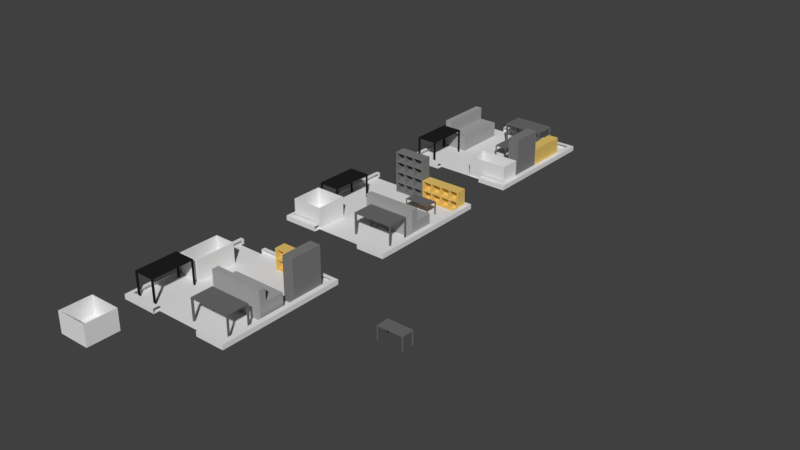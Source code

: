 # Source: APARTMENT.blend  (saved by Blender 2.79.0; exported with 4.5.12 LTS)
import bpy
from mathutils import Matrix  # noqa: F401  (used for matrix-valued properties, if any)

bpy.ops.wm.read_factory_settings(use_empty=True)
scene = bpy.context.scene
scene.name = 'Scene'

# ---- collections
col_collection_1 = bpy.data.collections.new('Collection 1'); scene.collection.children.link(col_collection_1)

# ---- materials (node trees are filled in below, after node groups)
mat_material_001 = bpy.data.materials.new('Material.001')
mat_material_001.alpha_threshold = 0.0
mat_material_001.use_transparent_shadow = False
mat_material_001.diffuse_color = (0.1523, 0.1523, 0.1523, 1.0)
mat_material_001.roughness = 0.5
mat_material_003 = bpy.data.materials.new('Material.003')
mat_material_003.alpha_threshold = 0.0
mat_material_003.use_transparent_shadow = False
mat_material_003.diffuse_color = (0.3844, 0.3844, 0.3844, 1.0)
mat_material_003.roughness = 0.5
mat_material_005 = bpy.data.materials.new('Material.005')
mat_material_005.alpha_threshold = 0.0
mat_material_005.use_transparent_shadow = False
mat_material_005.diffuse_color = (0.2079, 0.2079, 0.2079, 1.0)
mat_material_005.roughness = 0.5
mat_material_004 = bpy.data.materials.new('Material.004')
mat_material_004.alpha_threshold = 0.0
mat_material_004.use_transparent_shadow = False
mat_material_004.diffuse_color = (0.8, 0.5547, 0.153, 1.0)
mat_material_004.roughness = 0.5
mat_material_002 = bpy.data.materials.new('Material.002')
mat_material_002.alpha_threshold = 0.0
mat_material_002.use_transparent_shadow = False
mat_material_002.diffuse_color = (0.01467, 0.01467, 0.01467, 1.0)
mat_material_002.roughness = 0.5
mat_material_006 = bpy.data.materials.new('Material.006')
mat_material_006.alpha_threshold = 0.0
mat_material_006.use_transparent_shadow = False
mat_material_006.diffuse_color = (0.1523, 0.1523, 0.1523, 1.0)
mat_material_006.roughness = 0.5
mat_material_012 = bpy.data.materials.new('Material.012')
mat_material_012.alpha_threshold = 0.0
mat_material_012.use_transparent_shadow = False
mat_material_012.diffuse_color = (0.2079, 0.2079, 0.2079, 1.0)
mat_material_012.roughness = 0.5
mat_material_011 = bpy.data.materials.new('Material.011')
mat_material_011.alpha_threshold = 0.0
mat_material_011.use_transparent_shadow = False
mat_material_011.diffuse_color = (0.3844, 0.3844, 0.3844, 1.0)
mat_material_011.roughness = 0.5
mat_material_010 = bpy.data.materials.new('Material.010')
mat_material_010.alpha_threshold = 0.0
mat_material_010.use_transparent_shadow = False
mat_material_010.diffuse_color = (0.8, 0.5547, 0.153, 1.0)
mat_material_010.roughness = 0.5
mat_material_009 = bpy.data.materials.new('Material.009')
mat_material_009.alpha_threshold = 0.0
mat_material_009.use_transparent_shadow = False
mat_material_009.diffuse_color = (0.1523, 0.1523, 0.1523, 1.0)
mat_material_009.roughness = 0.5
mat_material_008 = bpy.data.materials.new('Material.008')
mat_material_008.alpha_threshold = 0.0
mat_material_008.use_transparent_shadow = False
mat_material_008.diffuse_color = (0.01467, 0.01467, 0.01467, 1.0)
mat_material_008.roughness = 0.5
mat_material_007 = bpy.data.materials.new('Material.007')
mat_material_007.alpha_threshold = 0.0
mat_material_007.use_transparent_shadow = False
mat_material_007.diffuse_color = (0.1523, 0.1523, 0.1523, 1.0)
mat_material_007.roughness = 0.5
mat_material_018 = bpy.data.materials.new('Material.018')
mat_material_018.alpha_threshold = 0.0
mat_material_018.use_transparent_shadow = False
mat_material_018.diffuse_color = (0.1523, 0.1523, 0.1523, 1.0)
mat_material_018.roughness = 0.5
mat_material_017 = bpy.data.materials.new('Material.017')
mat_material_017.alpha_threshold = 0.0
mat_material_017.use_transparent_shadow = False
mat_material_017.diffuse_color = (0.01467, 0.01467, 0.01467, 1.0)
mat_material_017.roughness = 0.5
mat_material_016 = bpy.data.materials.new('Material.016')
mat_material_016.alpha_threshold = 0.0
mat_material_016.use_transparent_shadow = False
mat_material_016.diffuse_color = (0.1523, 0.1523, 0.1523, 1.0)
mat_material_016.roughness = 0.5
mat_material_015 = bpy.data.materials.new('Material.015')
mat_material_015.alpha_threshold = 0.0
mat_material_015.use_transparent_shadow = False
mat_material_015.diffuse_color = (0.8, 0.5547, 0.153, 1.0)
mat_material_015.roughness = 0.5
mat_material_014 = bpy.data.materials.new('Material.014')
mat_material_014.alpha_threshold = 0.0
mat_material_014.use_transparent_shadow = False
mat_material_014.diffuse_color = (0.3844, 0.3844, 0.3844, 1.0)
mat_material_014.roughness = 0.5
mat_material_013 = bpy.data.materials.new('Material.013')
mat_material_013.alpha_threshold = 0.0
mat_material_013.use_transparent_shadow = False
mat_material_013.diffuse_color = (0.2079, 0.2079, 0.2079, 1.0)
mat_material_013.roughness = 0.5

# ---- material node trees

# ---- world
world_world = bpy.data.worlds.new('World'); scene.world = world_world
world_world.color = (0.05088, 0.05088, 0.05088)
world_world.use_sun_shadow = False
world_world.sun_shadow_jitter_overblur = 0.0
world_world.cycles.sampling_method = 'MANUAL'

# ---- meshes
me_cube_008 = bpy.data.meshes.new('Cube.008')
me_cube_008.from_pydata([(-1.0, -1.0, -1.0), (-1.0, -1.0, 0.4529), (-1.0, 1.0, -1.0), (-1.0, 1.0, 0.4529), (1.0, -1.0, -1.0), (1.0, -1.0, 0.4529), (1.0, 1.0, -1.0), (1.0, 1.0, 0.4529), (-0.9629, -0.9629, 0.4529), (-0.9629, 0.9629, 0.4529), (0.9629, 0.9629, 0.4529), (0.9629, -0.9629, 0.4529), (-0.9629, -0.9629, -0.8091), (-0.9629, 0.9629, -0.8091), (0.9629, 0.9629, -0.8091), (0.9629, -0.9629, -0.8091)], [], [(0, 1, 3, 2), (2, 3, 7, 6), (6, 7, 5, 4), (4, 5, 1, 0), (2, 6, 4, 0), (5, 7, 10, 11), (8, 11, 15, 12), (3, 1, 8, 9), (1, 5, 11, 8), (7, 3, 9, 10), (14, 13, 12, 15), (10, 9, 13, 14), (11, 10, 14, 15), (9, 8, 12, 13)])
_uv = me_cube_008.uv_layers.new(name='UVMap')
_uv.uv.foreach_set('vector', [0.5032, 0.9951, 0.2968, 0.9951, 0.2968, 0.6675, 0.5032, 0.6675, 0.5032, 0.6577, 0.2968, 0.6577, 0.2968, 0.3301, 0.5032, 0.3301, 0.718, 0.9951, 0.5117, 0.9951, 0.5117, 0.6675, 0.718, 0.6675, 0.5117, 0.3301, 0.718, 0.3301, 0.718, 0.6577, 0.5117, 0.6577, 0.2883, 0.6699, 0.004261, 0.6699, 0.004261, 0.3423, 0.2883, 0.3423, 0.004261, 0.004913, 0.2883, 0.004913, 0.283, 0.01099, 0.009532, 0.01099, 0.1835, 0.6797, 0.1835, 0.9951, 0.004261, 0.9951, 0.004261, 0.6797, 0.2883, 0.3325, 0.004261, 0.3325, 0.009532, 0.3264, 0.283, 0.3264, 0.004261, 0.3325, 0.004261, 0.004913, 0.009532, 0.01099, 0.009532, 0.3264, 0.2883, 0.004913, 0.2883, 0.3325, 0.283, 0.3264, 0.283, 0.01099, 0.9674, 0.01243, 0.9674, 0.9117, 0.1876, 0.9117, 0.1876, 0.01243, 0.7581, 0.004913, 0.7581, 0.3203, 0.5788, 0.3203, 0.5788, 0.004913, 0.7265, 0.6455, 0.7265, 0.3301, 0.9058, 0.3301, 0.9058, 0.6455, 0.7265, 0.9708, 0.7265, 0.6554, 0.9058, 0.6554, 0.9058, 0.9708])
me_cube_008.use_remesh_preserve_volume = False
me_cube_008.use_remesh_preserve_attributes = False
me_cube_008.use_mirror_vertex_groups = False
me_cube_008.update()
me_cube_006 = bpy.data.meshes.new('Cube.006')
me_cube_006.from_pydata([(-1.007, -1.0, 0.07478), (-1.007, -1.0, 0.142), (-1.007, 1.0, 0.07478), (-1.007, 1.0, 0.142), (0.9931, -1.0, 0.07478), (0.9931, -1.0, 0.142), (0.9931, 1.0, 0.07478), (0.9931, 1.0, 0.142), (0.9213, 1.0, 0.07478), (0.1931, 1.0, 0.07478), (-0.2069, 1.0, 0.07478), (-0.9545, 1.0, 0.07478), (-0.9545, -1.0, 0.07478), (-0.2069, -1.0, 0.07478), (0.1931, -1.0, 0.07478), (0.9213, -1.0, 0.07478), (0.9931, -0.8466, 0.07478), (0.9931, 0.8466, 0.07478), (0.9213, 0.8466, 0.07478), (0.9213, -0.8466, 0.07478), (-1.007, 0.8466, 0.07478), (-1.007, -0.8466, 0.07478), (-0.9545, 0.8466, 0.07478), (-0.9545, -0.8466, 0.07478), (-1.007, -0.8466, -1.605), (-1.007, -1.0, -1.605), (-0.9545, 1.0, -1.605), (-1.007, 1.0, -1.605), (0.9931, 0.8466, -1.605), (0.9931, 1.0, -1.605), (0.9213, -1.0, -1.605), (0.9931, -1.0, -1.605), (0.9213, 1.0, -1.605), (-0.9545, -1.0, -1.605), (-0.9545, -0.8466, -1.605), (0.9213, -0.8466, -1.605), (0.9931, -0.8466, -1.605), (0.9213, 0.8466, -1.605), (-1.007, 0.8466, -1.605), (-0.9545, 0.8466, -1.605)], [], [(0, 1, 3, 2, 20, 21), (2, 3, 7, 6, 8, 9, 10, 11), (6, 7, 5, 4, 16, 17), (4, 5, 1, 0, 12, 13, 14, 15), (20, 2, 27, 38), (7, 3, 1, 5), (0, 21, 24, 25), (11, 10, 13, 12, 23, 22), (10, 9, 14, 13), (9, 8, 18, 19, 15, 14), (6, 17, 28, 29), (18, 17, 16, 19), (19, 16, 36, 35), (20, 22, 23, 21), (35, 36, 31, 30), (24, 34, 33, 25), (32, 29, 28, 37), (27, 26, 39, 38), (15, 19, 35, 30), (12, 0, 25, 33), (16, 4, 31, 36), (11, 22, 39, 26), (4, 15, 30, 31), (18, 8, 32, 37), (2, 11, 26, 27), (22, 20, 38, 39), (8, 6, 29, 32), (23, 12, 33, 34), (21, 23, 34, 24), (17, 18, 37, 28)])
me_cube_006.materials.append(mat_material_001)
me_cube_006.use_remesh_preserve_volume = False
me_cube_006.use_remesh_preserve_attributes = False
me_cube_006.use_mirror_vertex_groups = False
me_cube_006.update()
me_cube_003 = bpy.data.meshes.new('Cube.003')
me_cube_003.from_pydata([(-1.0, -1.0, -1.0), (-1.0, -1.0, 0.5543), (-1.0, 1.0, -1.0), (-1.0, 1.0, 0.5543), (1.0, -1.0, -1.0), (1.0, -1.0, 0.5543), (1.0, 1.0, -1.0), (1.0, 1.0, 0.5543), (-1.0, 0.469, 0.5543), (1.0, 0.469, 0.5543), (-1.0, 0.469, 1.839), (-1.0, 1.0, 1.839), (1.0, 1.0, 1.839), (1.0, 0.469, 1.839)], [], [(0, 1, 8, 3, 2), (2, 3, 7, 6), (6, 7, 9, 5, 4), (4, 5, 1, 0), (2, 6, 4, 0), (9, 8, 1, 5), (3, 8, 10, 11), (12, 11, 10, 13), (9, 7, 12, 13), (7, 3, 11, 12), (8, 9, 13, 10)])
me_cube_003.materials.append(mat_material_003)
me_cube_003.use_remesh_preserve_volume = False
me_cube_003.use_remesh_preserve_attributes = False
me_cube_003.use_mirror_vertex_groups = False
me_cube_003.update()
me_cube_002 = bpy.data.meshes.new('Cube.002')
me_cube_002.from_pydata([(-1.0, -1.0, -1.0), (-1.0, -1.0, 1.0), (-1.0, 1.0, -1.0), (-1.0, 1.0, 1.0), (1.0, -1.0, -1.0), (1.0, -1.0, 1.0), (1.0, 1.0, -1.0), (1.0, 1.0, 1.0), (-1.0, -0.5393, 1.0), (-1.0, -0.04148, 1.0), (-1.0, 0.009748, 1.0), (-1.0, 0.4778, 1.0), (-1.0, 0.5291, 1.0), (-1.0, 0.9488, 1.0), (1.0, 0.9488, 1.0), (1.0, 0.5291, 1.0), (1.0, 0.4778, 1.0), (1.0, 0.009748, 1.0), (1.0, -0.04148, 1.0), (1.0, -0.5393, 1.0), (1.0, -0.9428, 1.0), (-1.0, -0.9428, 1.0), (-1.0, -0.4951, 1.0), (1.0, -0.4951, 1.0), (-0.98, 0.9488, 1.0), (-0.9318, 0.9488, 1.0), (-0.3206, 0.9488, 1.0), (-0.2724, 0.9488, 1.0), (0.3287, 0.9488, 1.0), (0.3769, 0.9488, 1.0), (-0.98, 0.5291, 1.0), (-0.9318, 0.5291, 1.0), (-0.3206, 0.5291, 1.0), (-0.2724, 0.5291, 1.0), (0.3287, 0.5291, 1.0), (0.3769, 0.5291, 1.0), (-0.98, 0.4778, 1.0), (-0.9318, 0.4778, 1.0), (-0.3206, 0.4778, 1.0), (-0.2724, 0.4778, 1.0), (0.3287, 0.4778, 1.0), (0.3769, 0.4778, 1.0), (-0.98, 0.009748, 1.0), (-0.9318, 0.009748, 1.0), (-0.3206, 0.009748, 1.0), (-0.2724, 0.009748, 1.0), (0.3287, 0.009748, 1.0), (0.3769, 0.009748, 1.0), (-0.98, -0.04148, 1.0), (-0.9318, -0.04148, 1.0), (-0.3206, -0.04148, 1.0), (-0.2724, -0.04148, 1.0), (0.3287, -0.04148, 1.0), (0.3769, -0.04148, 1.0), (-0.98, -0.5393, 1.0), (-0.9318, -0.5393, 1.0), (-0.3206, -0.5393, 1.0), (-0.2724, -0.5393, 1.0), (0.3287, -0.5393, 1.0), (0.3769, -0.5393, 1.0), (-0.98, -0.9428, 1.0), (-0.9318, -0.9428, 1.0), (-0.3206, -0.9428, 1.0), (-0.2724, -0.9428, 1.0), (0.3287, -0.9428, 1.0), (0.3769, -0.9428, 1.0), (-0.98, -0.4951, 1.0), (-0.9318, -0.4951, 1.0), (-0.3206, -0.4951, 1.0), (-0.2724, -0.4951, 1.0), (0.3287, -0.4951, 1.0), (0.3769, -0.4951, 1.0), (0.9537, 0.9488, 1.0), (0.9537, 0.5291, 1.0), (0.9537, 0.4778, 1.0), (0.9537, 0.009748, 1.0), (0.9537, -0.04148, 1.0), (0.9537, -0.5393, 1.0), (0.9537, -0.9428, 1.0), (0.9537, -0.4951, 1.0), (-0.9318, 0.9488, -0.1759), (-0.3206, 0.9488, -0.1759), (-0.2724, 0.9488, -0.1759), (0.3287, 0.9488, -0.1759), (-0.9318, 0.5291, -0.1759), (-0.3206, 0.5291, -0.1759), (-0.2724, 0.5291, -0.1759), (0.3287, 0.5291, -0.1759), (-0.9318, 0.4778, -0.1759), (-0.3206, 0.4778, -0.1759), (-0.2724, 0.4778, -0.1759), (0.3287, 0.4778, -0.1759), (-0.9318, 0.009747, -0.1759), (-0.3206, 0.009747, -0.1759), (-0.2724, 0.009747, -0.1759), (0.3287, 0.009747, -0.1759), (-0.9318, -0.04148, -0.1759), (-0.3206, -0.04148, -0.1759), (-0.2724, -0.04148, -0.1759), (0.3287, -0.04148, -0.1759), (-0.9318, -0.5393, -0.1759), (-0.3206, -0.5393, -0.1759), (-0.2724, -0.5393, -0.1759), (0.3287, -0.5393, -0.1759), (-0.9318, -0.9428, -0.1759), (-0.3206, -0.9428, -0.1759), (-0.2724, -0.9428, -0.1759), (0.3287, -0.9428, -0.1759), (-0.9318, -0.4951, -0.1759), (-0.3206, -0.4951, -0.1759), (-0.2724, -0.4951, -0.1759), (0.3287, -0.4951, -0.1759), (0.3769, -0.04148, -0.1759), (0.3769, -0.4951, -0.1759), (0.3769, -0.5393, -0.1759), (0.3769, -0.9428, -0.1759), (0.3769, 0.4778, -0.1759), (0.3769, 0.009747, -0.1759), (0.3769, 0.9488, -0.1759), (0.3769, 0.5291, -0.1759), (0.9537, 0.9488, -0.1759), (0.9537, 0.5291, -0.1759), (0.9537, 0.4778, -0.1759), (0.9537, 0.009747, -0.1759), (0.9537, -0.04148, -0.1759), (0.9537, -0.5393, -0.1759), (0.9537, -0.9428, -0.1759), (0.9537, -0.4951, -0.1759)], [], [(0, 1, 21, 8, 22, 9, 10, 11, 12, 13, 3, 2), (2, 3, 7, 6), (6, 7, 14, 15, 16, 17, 18, 23, 19, 20, 5, 4), (4, 5, 1, 0), (2, 6, 4, 0), (20, 78, 65, 64, 63, 62, 61, 60, 21, 1, 5), (7, 3, 13, 24, 25, 26, 27, 28, 29, 72, 14), (24, 13, 12, 30), (30, 12, 11, 36), (36, 11, 10, 42), (42, 10, 9, 48), (66, 22, 8, 54), (54, 8, 21, 60), (48, 9, 22, 66), (27, 33, 86, 82), (53, 52, 70, 71), (56, 55, 100, 101), (51, 50, 68, 69), (41, 47, 117, 116), (49, 48, 66, 67), (34, 28, 83, 87), (59, 58, 64, 65), (55, 61, 104, 100), (57, 56, 62, 63), (73, 72, 120, 121), (55, 54, 60, 61), (79, 71, 59, 77), (71, 70, 58, 59), (70, 69, 57, 58), (69, 68, 56, 57), (68, 67, 55, 56), (67, 66, 54, 55), (75, 47, 53, 76), (47, 46, 52, 53), (46, 45, 51, 52), (45, 44, 50, 51), (44, 43, 49, 50), (43, 42, 48, 49), (28, 27, 82, 83), (41, 40, 46, 47), (67, 68, 109, 108), (39, 38, 44, 45), (29, 35, 119, 118), (37, 36, 42, 43), (73, 35, 41, 74), (35, 34, 40, 41), (34, 33, 39, 40), (33, 32, 38, 39), (32, 31, 37, 38), (31, 30, 36, 37), (62, 56, 101, 105), (29, 28, 34, 35), (71, 79, 127, 113), (27, 26, 32, 33), (40, 39, 90, 91), (25, 24, 30, 31), (14, 72, 73, 15), (15, 73, 74, 16), (16, 74, 75, 17), (17, 75, 76, 18), (23, 79, 77, 19), (19, 77, 78, 20), (18, 76, 79, 23), (124, 112, 113, 127), (99, 98, 110, 111), (97, 96, 108, 109), (125, 114, 115, 126), (103, 102, 106, 107), (101, 100, 104, 105), (122, 116, 117, 123), (91, 90, 94, 95), (89, 88, 92, 93), (120, 118, 119, 121), (83, 82, 86, 87), (81, 80, 84, 85), (69, 70, 111, 110), (46, 40, 91, 95), (75, 74, 122, 123), (32, 26, 81, 85), (43, 44, 93, 92), (39, 45, 94, 90), (58, 57, 102, 103), (25, 31, 84, 80), (53, 71, 113, 112), (44, 38, 89, 93), (31, 32, 85, 84), (45, 46, 95, 94), (70, 52, 99, 111), (37, 43, 92, 88), (78, 77, 125, 126), (72, 29, 118, 120), (51, 69, 110, 98), (33, 34, 87, 86), (79, 76, 124, 127), (35, 73, 121, 119), (68, 50, 97, 109), (61, 62, 105, 104), (74, 41, 116, 122), (49, 67, 108, 96), (47, 75, 123, 117), (50, 49, 96, 97), (63, 64, 107, 106), (76, 53, 112, 124), (59, 65, 115, 114), (38, 37, 88, 89), (77, 59, 114, 125), (52, 51, 98, 99), (64, 58, 103, 107), (26, 25, 80, 81), (65, 78, 126, 115), (57, 63, 106, 102)])
me_cube_002.materials.append(mat_material_005)
me_cube_002.use_remesh_preserve_volume = False
me_cube_002.use_remesh_preserve_attributes = False
me_cube_002.use_mirror_vertex_groups = False
me_cube_002.update()
me_plane = bpy.data.meshes.new('Plane')
me_plane.from_pydata([(-1.031, -0.9492, -0.08606), (0.9693, -0.9492, -0.08606), (-1.031, 1.051, -0.08606), (0.9693, 1.051, -0.08606), (-1.031, 1.051, 0.2522), (-1.031, -0.9492, 0.2522), (0.9693, -0.9492, 0.2522), (0.9693, 1.051, 0.2522), (-0.5474, 1.051, -0.08606), (-0.5474, 1.051, 0.2522), (-1.104, 1.05, -0.08606), (-1.104, -1.052, -0.08606), (1.06, -1.052, -0.08606), (1.06, 1.12, -0.08606), (-1.104, 1.05, 0.2522), (-1.104, -1.052, 0.2522), (1.06, -1.052, 0.2522), (1.06, 1.12, 0.2522), (-0.552, 1.12, -0.08606), (-0.552, 1.12, 0.2522), (-1.031, 1.111, -0.08606), (-1.031, 1.111, 0.2522), (-1.104, 1.11, -0.08606), (-1.104, 1.11, 0.2522), (-0.4406, -0.9488, -0.08606), (-0.4406, -0.9492, -0.08606), (-0.4406, -1.052, 0.2522), (-0.4406, -1.052, -0.08606), (-0.4406, -0.9492, 0.2522), (0.5068, -0.9488, -0.08606), (0.5068, -0.9492, -0.08606), (0.5068, -1.052, 0.2522), (0.5068, -1.052, -0.08606), (0.5068, -0.9492, 0.2522)], [], [(0, 2, 8, 3, 1, 30, 29, 24, 25), (2, 0, 11, 10), (8, 9, 19, 18), (7, 6, 16, 17), (1, 3, 13, 12), (13, 18, 19, 17), (11, 27, 26, 15), (12, 13, 17, 16), (10, 11, 15, 14), (10, 14, 23, 22), (5, 4, 14, 15), (3, 8, 18, 13), (0, 25, 27, 11), (6, 33, 31, 16), (9, 7, 17, 19), (21, 20, 22, 23), (2, 10, 22, 20), (4, 2, 20, 21), (14, 4, 21, 23), (32, 30, 1, 12), (26, 28, 5, 15), (31, 32, 12, 16)])
me_plane.use_remesh_preserve_volume = False
me_plane.use_remesh_preserve_attributes = False
me_plane.use_mirror_vertex_groups = False
me_plane.update()
me_cube_004 = bpy.data.meshes.new('Cube.004')
me_cube_004.from_pydata([(-0.6607, 1.002, 0.8538), (0.6583, 1.002, 0.8538), (0.6583, 1.002, -1.146), (-0.6607, 1.002, -1.146), (-0.6607, 0.9503, 0.8538), (-0.6141, 0.9503, 0.8538), (-0.01303, 0.9503, 0.8538), (0.03517, 0.9503, 0.8538), (0.6119, 0.9503, 0.8538), (0.6583, 0.9503, 0.8538), (0.6583, 0.5306, 0.8538), (0.6583, 0.4793, 0.8538), (0.6583, 0.01125, 0.8538), (0.6583, -0.03997, 0.8538), (0.6583, -0.4936, 0.8538), (0.6583, -0.5378, 0.8538), (0.6583, -0.9412, 0.8538), (0.6583, -0.9985, 0.8538), (0.6583, -0.9985, -1.146), (-0.6607, -0.9985, -1.146), (-0.6607, 0.5306, 0.8538), (-0.6141, 0.5306, 0.8538), (-0.6141, 0.9503, -0.3221), (-0.01303, 0.9503, -0.3221), (-0.01303, 0.5306, 0.8538), (0.03517, 0.5306, 0.8538), (0.03517, 0.9503, -0.3221), (0.6119, 0.9503, -0.3221), (0.6119, 0.5306, 0.8538), (0.6119, 0.4793, 0.8538), (0.6119, 0.01125, 0.8538), (0.6119, -0.03997, 0.8538), (0.6119, -0.4936, 0.8538), (0.6119, -0.5378, 0.8538), (0.6119, -0.9412, 0.8538), (-0.6607, -0.9985, 0.8538), (0.03517, -0.9412, 0.8538), (-0.01303, -0.9412, 0.8538), (-0.6141, -0.9412, 0.8538), (-0.6607, -0.9412, 0.8538), (-0.6607, 0.4793, 0.8538), (-0.6141, 0.4793, 0.8538), (-0.6141, 0.5306, -0.3221), (-0.01303, 0.5306, -0.3221), (0.03517, 0.5306, -0.3221), (-0.01303, 0.4793, 0.8538), (0.03517, 0.4793, 0.8538), (0.6119, 0.5306, -0.3221), (0.6119, 0.4793, -0.3221), (0.6119, 0.01125, -0.3221), (0.03517, 0.01125, 0.8538), (0.03517, -0.03997, 0.8538), (0.6119, -0.03997, -0.3221), (0.6119, -0.4936, -0.3221), (0.03517, -0.4936, 0.8538), (0.03517, -0.5378, 0.8538), (0.6119, -0.5378, -0.3221), (0.6119, -0.9412, -0.3221), (0.03517, -0.9412, -0.3221), (-0.01303, -0.5378, 0.8538), (-0.01303, -0.9412, -0.3221), (-0.6141, -0.9412, -0.3221), (-0.6141, -0.5378, 0.8538), (-0.6607, -0.5378, 0.8538), (-0.6607, 0.01125, 0.8538), (-0.6141, 0.01125, 0.8538), (-0.01303, 0.01125, 0.8538), (0.03517, 0.4793, -0.3221), (0.03517, 0.01125, -0.3221), (-0.01303, -0.03997, 0.8538), (0.03517, -0.03997, -0.3221), (0.03517, -0.4936, -0.3221), (-0.01303, -0.4936, 0.8538), (0.03517, -0.5378, -0.3221), (-0.01303, -0.5378, -0.3221), (-0.6141, -0.5378, -0.3221), (-0.6141, -0.4936, 0.8538), (-0.6607, -0.4936, 0.8538), (-0.6607, -0.03997, 0.8538), (-0.6141, -0.03997, 0.8538), (-0.6141, 0.01125, -0.3221), (-0.6141, 0.4793, -0.3221), (-0.01303, 0.4793, -0.3221), (-0.01303, 0.01125, -0.3221), (-0.6141, -0.03997, -0.3221), (-0.01303, -0.03997, -0.3221), (-0.01303, -0.4936, -0.3221), (-0.6141, -0.4936, -0.3221)], [], [(0, 1, 2, 3), (4, 5, 6, 7, 8, 9, 1, 0), (2, 1, 9, 10, 11, 12, 13, 14, 15, 16, 17, 18), (3, 2, 18, 19), (20, 21, 5, 4), (6, 5, 22, 23), (7, 6, 24, 25), (8, 7, 26, 27), (9, 8, 28, 10), (10, 28, 29, 11), (11, 29, 30, 12), (12, 30, 31, 13), (13, 31, 32, 14), (14, 32, 33, 15), (15, 33, 34, 16), (35, 17, 16, 34, 36, 37, 38, 39), (19, 18, 17, 35), (40, 41, 21, 20), (5, 21, 42, 22), (24, 6, 23, 43), (23, 22, 42, 43), (7, 25, 44, 26), (25, 24, 45, 46), (28, 8, 27, 47), (27, 26, 44, 47), (28, 25, 46, 29), (30, 29, 48, 49), (30, 50, 51, 31), (32, 31, 52, 53), (32, 54, 55, 33), (34, 33, 56, 57), (36, 34, 57, 58), (55, 59, 37, 36), (38, 37, 60, 61), (39, 38, 62, 63), (64, 65, 41, 40), (24, 21, 41, 45), (21, 24, 43, 42), (25, 28, 47, 44), (46, 45, 66, 50), (29, 46, 67, 48), (50, 30, 49, 68), (48, 67, 68, 49), (50, 66, 69, 51), (31, 51, 70, 52), (54, 32, 53, 71), (52, 70, 71, 53), (54, 72, 59, 55), (33, 55, 73, 56), (56, 73, 58, 57), (55, 36, 58, 73), (37, 59, 74, 60), (62, 38, 61, 75), (74, 75, 61, 60), (63, 62, 76, 77), (78, 79, 65, 64), (41, 65, 80, 81), (45, 41, 81, 82), (46, 50, 68, 67), (66, 45, 82, 83), (66, 65, 79, 69), (51, 69, 72, 54), (51, 54, 71, 70), (72, 76, 62, 59), (59, 62, 75, 74), (77, 76, 79, 78), (65, 66, 83, 80), (82, 81, 80, 83), (69, 79, 84, 85), (72, 69, 85, 86), (76, 72, 86, 87), (79, 76, 87, 84), (85, 84, 87, 86), (4, 0, 3, 19, 35, 39, 63, 77, 78, 64, 40, 20)])
me_cube_004.materials.append(mat_material_004)
me_cube_004.use_remesh_preserve_volume = False
me_cube_004.use_remesh_preserve_attributes = False
me_cube_004.use_mirror_vertex_groups = False
me_cube_004.update()
me_cube_007 = bpy.data.meshes.new('Cube.007')
me_cube_007.from_pydata([(-1.007, -1.0, 0.07478), (-1.007, -1.0, 0.142), (-1.007, 1.0, 0.07478), (-1.007, 1.0, 0.142), (0.9931, -1.0, 0.07478), (0.9931, -1.0, 0.142), (0.9931, 1.0, 0.07478), (0.9931, 1.0, 0.142), (0.9213, 1.0, 0.07478), (0.1931, 1.0, 0.07478), (-0.2069, 1.0, 0.07478), (-0.9545, 1.0, 0.07478), (-0.9545, -1.0, 0.07478), (-0.2069, -1.0, 0.07478), (0.1931, -1.0, 0.07478), (0.9213, -1.0, 0.07478), (0.9931, -0.8466, 0.07478), (0.9931, 0.8466, 0.07478), (0.9213, 0.8466, 0.07478), (0.9213, -0.8466, 0.07478), (-1.007, 0.8466, 0.07478), (-1.007, -0.8466, 0.07478), (-0.9545, 0.8466, 0.07478), (-0.9545, -0.8466, 0.07478), (-1.007, -0.8466, -1.605), (-1.007, -1.0, -1.605), (-0.9545, 1.0, -1.605), (-1.007, 1.0, -1.605), (0.9931, 0.8466, -1.605), (0.9931, 1.0, -1.605), (0.9213, -1.0, -1.605), (0.9931, -1.0, -1.605), (0.9213, 1.0, -1.605), (-0.9545, -1.0, -1.605), (-0.9545, -0.8466, -1.605), (0.9213, -0.8466, -1.605), (0.9931, -0.8466, -1.605), (0.9213, 0.8466, -1.605), (-1.007, 0.8466, -1.605), (-0.9545, 0.8466, -1.605)], [], [(0, 1, 3, 2, 20, 21), (2, 3, 7, 6, 8, 9, 10, 11), (6, 7, 5, 4, 16, 17), (4, 5, 1, 0, 12, 13, 14, 15), (20, 2, 27, 38), (7, 3, 1, 5), (0, 21, 24, 25), (11, 10, 13, 12, 23, 22), (10, 9, 14, 13), (9, 8, 18, 19, 15, 14), (6, 17, 28, 29), (18, 17, 16, 19), (19, 16, 36, 35), (20, 22, 23, 21), (35, 36, 31, 30), (24, 34, 33, 25), (32, 29, 28, 37), (27, 26, 39, 38), (15, 19, 35, 30), (12, 0, 25, 33), (16, 4, 31, 36), (11, 22, 39, 26), (4, 15, 30, 31), (18, 8, 32, 37), (2, 11, 26, 27), (22, 20, 38, 39), (8, 6, 29, 32), (23, 12, 33, 34), (21, 23, 34, 24), (17, 18, 37, 28)])
me_cube_007.materials.append(mat_material_002)
me_cube_007.use_remesh_preserve_volume = False
me_cube_007.use_remesh_preserve_attributes = False
me_cube_007.use_mirror_vertex_groups = False
me_cube_007.update()
me_cube_009 = bpy.data.meshes.new('Cube.009')
me_cube_009.from_pydata([(-1.007, -1.0, 0.07478), (-1.007, -1.0, 0.142), (-1.007, 1.0, 0.07478), (-1.007, 1.0, 0.142), (0.9931, -1.0, 0.07478), (0.9931, -1.0, 0.142), (0.9931, 1.0, 0.07478), (0.9931, 1.0, 0.142), (0.9213, 1.0, 0.07478), (0.1931, 1.0, 0.07478), (-0.2069, 1.0, 0.07478), (-0.9545, 1.0, 0.07478), (-0.9545, -1.0, 0.07478), (-0.2069, -1.0, 0.07478), (0.1931, -1.0, 0.07478), (0.9213, -1.0, 0.07478), (0.9931, -0.8466, 0.07478), (0.9931, 0.8466, 0.07478), (0.9213, 0.8466, 0.07478), (0.9213, -0.8466, 0.07478), (-1.007, 0.8466, 0.07478), (-1.007, -0.8466, 0.07478), (-0.9545, 0.8466, 0.07478), (-0.9545, -0.8466, 0.07478), (-1.007, -0.8466, -1.605), (-1.007, -1.0, -1.605), (-0.9545, 1.0, -1.605), (-1.007, 1.0, -1.605), (0.9931, 0.8466, -1.605), (0.9931, 1.0, -1.605), (0.9213, -1.0, -1.605), (0.9931, -1.0, -1.605), (0.9213, 1.0, -1.605), (-0.9545, -1.0, -1.605), (-0.9545, -0.8466, -1.605), (0.9213, -0.8466, -1.605), (0.9931, -0.8466, -1.605), (0.9213, 0.8466, -1.605), (-1.007, 0.8466, -1.605), (-0.9545, 0.8466, -1.605)], [], [(0, 1, 3, 2, 20, 21), (2, 3, 7, 6, 8, 9, 10, 11), (6, 7, 5, 4, 16, 17), (4, 5, 1, 0, 12, 13, 14, 15), (20, 2, 27, 38), (7, 3, 1, 5), (0, 21, 24, 25), (11, 10, 13, 12, 23, 22), (10, 9, 14, 13), (9, 8, 18, 19, 15, 14), (6, 17, 28, 29), (18, 17, 16, 19), (19, 16, 36, 35), (20, 22, 23, 21), (35, 36, 31, 30), (24, 34, 33, 25), (32, 29, 28, 37), (27, 26, 39, 38), (15, 19, 35, 30), (12, 0, 25, 33), (16, 4, 31, 36), (11, 22, 39, 26), (4, 15, 30, 31), (18, 8, 32, 37), (2, 11, 26, 27), (22, 20, 38, 39), (8, 6, 29, 32), (23, 12, 33, 34), (21, 23, 34, 24), (17, 18, 37, 28)])
me_cube_009.materials.append(mat_material_006)
me_cube_009.use_remesh_preserve_volume = False
me_cube_009.use_remesh_preserve_attributes = False
me_cube_009.use_mirror_vertex_groups = False
me_cube_009.update()
me_cube_017 = bpy.data.meshes.new('Cube.017')
me_cube_017.from_pydata([(-1.0, -1.0, -1.0), (-1.0, -1.0, 1.0), (-1.0, 1.0, -1.0), (-1.0, 1.0, 1.0), (1.0, -1.0, -1.0), (1.0, -1.0, 1.0), (1.0, 1.0, -1.0), (1.0, 1.0, 1.0), (-1.0, -0.5393, 1.0), (-1.0, -0.04148, 1.0), (-1.0, 0.009748, 1.0), (-1.0, 0.4778, 1.0), (-1.0, 0.5291, 1.0), (-1.0, 0.9488, 1.0), (1.0, 0.9488, 1.0), (1.0, 0.5291, 1.0), (1.0, 0.4778, 1.0), (1.0, 0.009748, 1.0), (1.0, -0.04148, 1.0), (1.0, -0.5393, 1.0), (1.0, -0.9428, 1.0), (-1.0, -0.9428, 1.0), (-1.0, -0.4951, 1.0), (1.0, -0.4951, 1.0), (-0.98, 0.9488, 1.0), (-0.9318, 0.9488, 1.0), (-0.3206, 0.9488, 1.0), (-0.2724, 0.9488, 1.0), (0.3287, 0.9488, 1.0), (0.3769, 0.9488, 1.0), (-0.98, 0.5291, 1.0), (-0.9318, 0.5291, 1.0), (-0.3206, 0.5291, 1.0), (-0.2724, 0.5291, 1.0), (0.3287, 0.5291, 1.0), (0.3769, 0.5291, 1.0), (-0.98, 0.4778, 1.0), (-0.9318, 0.4778, 1.0), (-0.3206, 0.4778, 1.0), (-0.2724, 0.4778, 1.0), (0.3287, 0.4778, 1.0), (0.3769, 0.4778, 1.0), (-0.98, 0.009748, 1.0), (-0.9318, 0.009748, 1.0), (-0.3206, 0.009748, 1.0), (-0.2724, 0.009748, 1.0), (0.3287, 0.009748, 1.0), (0.3769, 0.009748, 1.0), (-0.98, -0.04148, 1.0), (-0.9318, -0.04148, 1.0), (-0.3206, -0.04148, 1.0), (-0.2724, -0.04148, 1.0), (0.3287, -0.04148, 1.0), (0.3769, -0.04148, 1.0), (-0.98, -0.5393, 1.0), (-0.9318, -0.5393, 1.0), (-0.3206, -0.5393, 1.0), (-0.2724, -0.5393, 1.0), (0.3287, -0.5393, 1.0), (0.3769, -0.5393, 1.0), (-0.98, -0.9428, 1.0), (-0.9318, -0.9428, 1.0), (-0.3206, -0.9428, 1.0), (-0.2724, -0.9428, 1.0), (0.3287, -0.9428, 1.0), (0.3769, -0.9428, 1.0), (-0.98, -0.4951, 1.0), (-0.9318, -0.4951, 1.0), (-0.3206, -0.4951, 1.0), (-0.2724, -0.4951, 1.0), (0.3287, -0.4951, 1.0), (0.3769, -0.4951, 1.0), (0.9537, 0.9488, 1.0), (0.9537, 0.5291, 1.0), (0.9537, 0.4778, 1.0), (0.9537, 0.009748, 1.0), (0.9537, -0.04148, 1.0), (0.9537, -0.5393, 1.0), (0.9537, -0.9428, 1.0), (0.9537, -0.4951, 1.0), (-0.9318, 0.9488, -0.1759), (-0.3206, 0.9488, -0.1759), (-0.2724, 0.9488, -0.1759), (0.3287, 0.9488, -0.1759), (-0.9318, 0.5291, -0.1759), (-0.3206, 0.5291, -0.1759), (-0.2724, 0.5291, -0.1759), (0.3287, 0.5291, -0.1759), (-0.9318, 0.4778, -0.1759), (-0.3206, 0.4778, -0.1759), (-0.2724, 0.4778, -0.1759), (0.3287, 0.4778, -0.1759), (-0.9318, 0.009747, -0.1759), (-0.3206, 0.009747, -0.1759), (-0.2724, 0.009747, -0.1759), (0.3287, 0.009747, -0.1759), (-0.9318, -0.04148, -0.1759), (-0.3206, -0.04148, -0.1759), (-0.2724, -0.04148, -0.1759), (0.3287, -0.04148, -0.1759), (-0.9318, -0.5393, -0.1759), (-0.3206, -0.5393, -0.1759), (-0.2724, -0.5393, -0.1759), (0.3287, -0.5393, -0.1759), (-0.9318, -0.9428, -0.1759), (-0.3206, -0.9428, -0.1759), (-0.2724, -0.9428, -0.1759), (0.3287, -0.9428, -0.1759), (-0.9318, -0.4951, -0.1759), (-0.3206, -0.4951, -0.1759), (-0.2724, -0.4951, -0.1759), (0.3287, -0.4951, -0.1759), (0.3769, -0.04148, -0.1759), (0.3769, -0.4951, -0.1759), (0.3769, -0.5393, -0.1759), (0.3769, -0.9428, -0.1759), (0.3769, 0.4778, -0.1759), (0.3769, 0.009747, -0.1759), (0.3769, 0.9488, -0.1759), (0.3769, 0.5291, -0.1759), (0.9537, 0.9488, -0.1759), (0.9537, 0.5291, -0.1759), (0.9537, 0.4778, -0.1759), (0.9537, 0.009747, -0.1759), (0.9537, -0.04148, -0.1759), (0.9537, -0.5393, -0.1759), (0.9537, -0.9428, -0.1759), (0.9537, -0.4951, -0.1759)], [], [(0, 1, 21, 8, 22, 9, 10, 11, 12, 13, 3, 2), (2, 3, 7, 6), (6, 7, 14, 15, 16, 17, 18, 23, 19, 20, 5, 4), (4, 5, 1, 0), (2, 6, 4, 0), (20, 78, 65, 64, 63, 62, 61, 60, 21, 1, 5), (7, 3, 13, 24, 25, 26, 27, 28, 29, 72, 14), (24, 13, 12, 30), (30, 12, 11, 36), (36, 11, 10, 42), (42, 10, 9, 48), (66, 22, 8, 54), (54, 8, 21, 60), (48, 9, 22, 66), (27, 33, 86, 82), (53, 52, 70, 71), (56, 55, 100, 101), (51, 50, 68, 69), (41, 47, 117, 116), (49, 48, 66, 67), (34, 28, 83, 87), (59, 58, 64, 65), (55, 61, 104, 100), (57, 56, 62, 63), (73, 72, 120, 121), (55, 54, 60, 61), (79, 71, 59, 77), (71, 70, 58, 59), (70, 69, 57, 58), (69, 68, 56, 57), (68, 67, 55, 56), (67, 66, 54, 55), (75, 47, 53, 76), (47, 46, 52, 53), (46, 45, 51, 52), (45, 44, 50, 51), (44, 43, 49, 50), (43, 42, 48, 49), (28, 27, 82, 83), (41, 40, 46, 47), (67, 68, 109, 108), (39, 38, 44, 45), (29, 35, 119, 118), (37, 36, 42, 43), (73, 35, 41, 74), (35, 34, 40, 41), (34, 33, 39, 40), (33, 32, 38, 39), (32, 31, 37, 38), (31, 30, 36, 37), (62, 56, 101, 105), (29, 28, 34, 35), (71, 79, 127, 113), (27, 26, 32, 33), (40, 39, 90, 91), (25, 24, 30, 31), (14, 72, 73, 15), (15, 73, 74, 16), (16, 74, 75, 17), (17, 75, 76, 18), (23, 79, 77, 19), (19, 77, 78, 20), (18, 76, 79, 23), (124, 112, 113, 127), (99, 98, 110, 111), (97, 96, 108, 109), (125, 114, 115, 126), (103, 102, 106, 107), (101, 100, 104, 105), (122, 116, 117, 123), (91, 90, 94, 95), (89, 88, 92, 93), (120, 118, 119, 121), (83, 82, 86, 87), (81, 80, 84, 85), (69, 70, 111, 110), (46, 40, 91, 95), (75, 74, 122, 123), (32, 26, 81, 85), (43, 44, 93, 92), (39, 45, 94, 90), (58, 57, 102, 103), (25, 31, 84, 80), (53, 71, 113, 112), (44, 38, 89, 93), (31, 32, 85, 84), (45, 46, 95, 94), (70, 52, 99, 111), (37, 43, 92, 88), (78, 77, 125, 126), (72, 29, 118, 120), (51, 69, 110, 98), (33, 34, 87, 86), (79, 76, 124, 127), (35, 73, 121, 119), (68, 50, 97, 109), (61, 62, 105, 104), (74, 41, 116, 122), (49, 67, 108, 96), (47, 75, 123, 117), (50, 49, 96, 97), (63, 64, 107, 106), (76, 53, 112, 124), (59, 65, 115, 114), (38, 37, 88, 89), (77, 59, 114, 125), (52, 51, 98, 99), (64, 58, 103, 107), (26, 25, 80, 81), (65, 78, 126, 115), (57, 63, 106, 102)])
me_cube_017.materials.append(mat_material_012)
me_cube_017.use_remesh_preserve_volume = False
me_cube_017.use_remesh_preserve_attributes = False
me_cube_017.use_mirror_vertex_groups = False
me_cube_017.update()
me_cube_016 = bpy.data.meshes.new('Cube.016')
me_cube_016.from_pydata([(-1.0, -1.0, -1.0), (-1.0, -1.0, 0.5543), (-1.0, 1.0, -1.0), (-1.0, 1.0, 0.5543), (1.0, -1.0, -1.0), (1.0, -1.0, 0.5543), (1.0, 1.0, -1.0), (1.0, 1.0, 0.5543), (-1.0, 0.469, 0.5543), (1.0, 0.469, 0.5543), (-1.0, 0.469, 1.839), (-1.0, 1.0, 1.839), (1.0, 1.0, 1.839), (1.0, 0.469, 1.839)], [], [(0, 1, 8, 3, 2), (2, 3, 7, 6), (6, 7, 9, 5, 4), (4, 5, 1, 0), (2, 6, 4, 0), (9, 8, 1, 5), (3, 8, 10, 11), (12, 11, 10, 13), (9, 7, 12, 13), (7, 3, 11, 12), (8, 9, 13, 10)])
me_cube_016.materials.append(mat_material_011)
me_cube_016.use_remesh_preserve_volume = False
me_cube_016.use_remesh_preserve_attributes = False
me_cube_016.use_mirror_vertex_groups = False
me_cube_016.update()
me_cube_015 = bpy.data.meshes.new('Cube.015')
me_cube_015.from_pydata([(-0.6607, 1.002, 0.8538), (0.6583, 1.002, 0.8538), (0.6583, 1.002, -1.146), (-0.6607, 1.002, -1.146), (-0.6607, 0.9503, 0.8538), (-0.6141, 0.9503, 0.8538), (-0.01303, 0.9503, 0.8538), (0.03517, 0.9503, 0.8538), (0.6119, 0.9503, 0.8538), (0.6583, 0.9503, 0.8538), (0.6583, 0.5306, 0.8538), (0.6583, 0.4793, 0.8538), (0.6583, 0.01125, 0.8538), (0.6583, -0.03997, 0.8538), (0.6583, -0.4936, 0.8538), (0.6583, -0.5378, 0.8538), (0.6583, -0.9412, 0.8538), (0.6583, -0.9985, 0.8538), (0.6583, -0.9985, -1.146), (-0.6607, -0.9985, -1.146), (-0.6607, 0.5306, 0.8538), (-0.6141, 0.5306, 0.8538), (-0.6141, 0.9503, -0.3221), (-0.01303, 0.9503, -0.3221), (-0.01303, 0.5306, 0.8538), (0.03517, 0.5306, 0.8538), (0.03517, 0.9503, -0.3221), (0.6119, 0.9503, -0.3221), (0.6119, 0.5306, 0.8538), (0.6119, 0.4793, 0.8538), (0.6119, 0.01125, 0.8538), (0.6119, -0.03997, 0.8538), (0.6119, -0.4936, 0.8538), (0.6119, -0.5378, 0.8538), (0.6119, -0.9412, 0.8538), (-0.6607, -0.9985, 0.8538), (0.03517, -0.9412, 0.8538), (-0.01303, -0.9412, 0.8538), (-0.6141, -0.9412, 0.8538), (-0.6607, -0.9412, 0.8538), (-0.6607, 0.4793, 0.8538), (-0.6141, 0.4793, 0.8538), (-0.6141, 0.5306, -0.3221), (-0.01303, 0.5306, -0.3221), (0.03517, 0.5306, -0.3221), (-0.01303, 0.4793, 0.8538), (0.03517, 0.4793, 0.8538), (0.6119, 0.5306, -0.3221), (0.6119, 0.4793, -0.3221), (0.6119, 0.01125, -0.3221), (0.03517, 0.01125, 0.8538), (0.03517, -0.03997, 0.8538), (0.6119, -0.03997, -0.3221), (0.6119, -0.4936, -0.3221), (0.03517, -0.4936, 0.8538), (0.03517, -0.5378, 0.8538), (0.6119, -0.5378, -0.3221), (0.6119, -0.9412, -0.3221), (0.03517, -0.9412, -0.3221), (-0.01303, -0.5378, 0.8538), (-0.01303, -0.9412, -0.3221), (-0.6141, -0.9412, -0.3221), (-0.6141, -0.5378, 0.8538), (-0.6607, -0.5378, 0.8538), (-0.6607, 0.01125, 0.8538), (-0.6141, 0.01125, 0.8538), (-0.01303, 0.01125, 0.8538), (0.03517, 0.4793, -0.3221), (0.03517, 0.01125, -0.3221), (-0.01303, -0.03997, 0.8538), (0.03517, -0.03997, -0.3221), (0.03517, -0.4936, -0.3221), (-0.01303, -0.4936, 0.8538), (0.03517, -0.5378, -0.3221), (-0.01303, -0.5378, -0.3221), (-0.6141, -0.5378, -0.3221), (-0.6141, -0.4936, 0.8538), (-0.6607, -0.4936, 0.8538), (-0.6607, -0.03997, 0.8538), (-0.6141, -0.03997, 0.8538), (-0.6141, 0.01125, -0.3221), (-0.6141, 0.4793, -0.3221), (-0.01303, 0.4793, -0.3221), (-0.01303, 0.01125, -0.3221), (-0.6141, -0.03997, -0.3221), (-0.01303, -0.03997, -0.3221), (-0.01303, -0.4936, -0.3221), (-0.6141, -0.4936, -0.3221)], [], [(0, 1, 2, 3), (4, 5, 6, 7, 8, 9, 1, 0), (2, 1, 9, 10, 11, 12, 13, 14, 15, 16, 17, 18), (3, 2, 18, 19), (20, 21, 5, 4), (6, 5, 22, 23), (7, 6, 24, 25), (8, 7, 26, 27), (9, 8, 28, 10), (10, 28, 29, 11), (11, 29, 30, 12), (12, 30, 31, 13), (13, 31, 32, 14), (14, 32, 33, 15), (15, 33, 34, 16), (35, 17, 16, 34, 36, 37, 38, 39), (19, 18, 17, 35), (40, 41, 21, 20), (5, 21, 42, 22), (24, 6, 23, 43), (23, 22, 42, 43), (7, 25, 44, 26), (25, 24, 45, 46), (28, 8, 27, 47), (27, 26, 44, 47), (28, 25, 46, 29), (30, 29, 48, 49), (30, 50, 51, 31), (32, 31, 52, 53), (32, 54, 55, 33), (34, 33, 56, 57), (36, 34, 57, 58), (55, 59, 37, 36), (38, 37, 60, 61), (39, 38, 62, 63), (64, 65, 41, 40), (24, 21, 41, 45), (21, 24, 43, 42), (25, 28, 47, 44), (46, 45, 66, 50), (29, 46, 67, 48), (50, 30, 49, 68), (48, 67, 68, 49), (50, 66, 69, 51), (31, 51, 70, 52), (54, 32, 53, 71), (52, 70, 71, 53), (54, 72, 59, 55), (33, 55, 73, 56), (56, 73, 58, 57), (55, 36, 58, 73), (37, 59, 74, 60), (62, 38, 61, 75), (74, 75, 61, 60), (63, 62, 76, 77), (78, 79, 65, 64), (41, 65, 80, 81), (45, 41, 81, 82), (46, 50, 68, 67), (66, 45, 82, 83), (66, 65, 79, 69), (51, 69, 72, 54), (51, 54, 71, 70), (72, 76, 62, 59), (59, 62, 75, 74), (77, 76, 79, 78), (65, 66, 83, 80), (82, 81, 80, 83), (69, 79, 84, 85), (72, 69, 85, 86), (76, 72, 86, 87), (79, 76, 87, 84), (85, 84, 87, 86), (4, 0, 3, 19, 35, 39, 63, 77, 78, 64, 40, 20)])
me_cube_015.materials.append(mat_material_010)
me_cube_015.use_remesh_preserve_volume = False
me_cube_015.use_remesh_preserve_attributes = False
me_cube_015.use_mirror_vertex_groups = False
me_cube_015.update()
me_cube_014 = bpy.data.meshes.new('Cube.014')
me_cube_014.from_pydata([(-1.007, -1.0, 0.07478), (-1.007, -1.0, 0.142), (-1.007, 1.0, 0.07478), (-1.007, 1.0, 0.142), (0.9931, -1.0, 0.07478), (0.9931, -1.0, 0.142), (0.9931, 1.0, 0.07478), (0.9931, 1.0, 0.142), (0.9213, 1.0, 0.07478), (0.1931, 1.0, 0.07478), (-0.2069, 1.0, 0.07478), (-0.9545, 1.0, 0.07478), (-0.9545, -1.0, 0.07478), (-0.2069, -1.0, 0.07478), (0.1931, -1.0, 0.07478), (0.9213, -1.0, 0.07478), (0.9931, -0.8466, 0.07478), (0.9931, 0.8466, 0.07478), (0.9213, 0.8466, 0.07478), (0.9213, -0.8466, 0.07478), (-1.007, 0.8466, 0.07478), (-1.007, -0.8466, 0.07478), (-0.9545, 0.8466, 0.07478), (-0.9545, -0.8466, 0.07478), (-1.007, -0.8466, -1.605), (-1.007, -1.0, -1.605), (-0.9545, 1.0, -1.605), (-1.007, 1.0, -1.605), (0.9931, 0.8466, -1.605), (0.9931, 1.0, -1.605), (0.9213, -1.0, -1.605), (0.9931, -1.0, -1.605), (0.9213, 1.0, -1.605), (-0.9545, -1.0, -1.605), (-0.9545, -0.8466, -1.605), (0.9213, -0.8466, -1.605), (0.9931, -0.8466, -1.605), (0.9213, 0.8466, -1.605), (-1.007, 0.8466, -1.605), (-0.9545, 0.8466, -1.605)], [], [(0, 1, 3, 2, 20, 21), (2, 3, 7, 6, 8, 9, 10, 11), (6, 7, 5, 4, 16, 17), (4, 5, 1, 0, 12, 13, 14, 15), (20, 2, 27, 38), (7, 3, 1, 5), (0, 21, 24, 25), (11, 10, 13, 12, 23, 22), (10, 9, 14, 13), (9, 8, 18, 19, 15, 14), (6, 17, 28, 29), (18, 17, 16, 19), (19, 16, 36, 35), (20, 22, 23, 21), (35, 36, 31, 30), (24, 34, 33, 25), (32, 29, 28, 37), (27, 26, 39, 38), (15, 19, 35, 30), (12, 0, 25, 33), (16, 4, 31, 36), (11, 22, 39, 26), (4, 15, 30, 31), (18, 8, 32, 37), (2, 11, 26, 27), (22, 20, 38, 39), (8, 6, 29, 32), (23, 12, 33, 34), (21, 23, 34, 24), (17, 18, 37, 28)])
me_cube_014.materials.append(mat_material_009)
me_cube_014.use_remesh_preserve_volume = False
me_cube_014.use_remesh_preserve_attributes = False
me_cube_014.use_mirror_vertex_groups = False
me_cube_014.update()
me_cube_013 = bpy.data.meshes.new('Cube.013')
me_cube_013.from_pydata([(-1.007, -1.0, 0.07478), (-1.007, -1.0, 0.142), (-1.007, 1.0, 0.07478), (-1.007, 1.0, 0.142), (0.9931, -1.0, 0.07478), (0.9931, -1.0, 0.142), (0.9931, 1.0, 0.07478), (0.9931, 1.0, 0.142), (0.9213, 1.0, 0.07478), (0.1931, 1.0, 0.07478), (-0.2069, 1.0, 0.07478), (-0.9545, 1.0, 0.07478), (-0.9545, -1.0, 0.07478), (-0.2069, -1.0, 0.07478), (0.1931, -1.0, 0.07478), (0.9213, -1.0, 0.07478), (0.9931, -0.8466, 0.07478), (0.9931, 0.8466, 0.07478), (0.9213, 0.8466, 0.07478), (0.9213, -0.8466, 0.07478), (-1.007, 0.8466, 0.07478), (-1.007, -0.8466, 0.07478), (-0.9545, 0.8466, 0.07478), (-0.9545, -0.8466, 0.07478), (-1.007, -0.8466, -1.605), (-1.007, -1.0, -1.605), (-0.9545, 1.0, -1.605), (-1.007, 1.0, -1.605), (0.9931, 0.8466, -1.605), (0.9931, 1.0, -1.605), (0.9213, -1.0, -1.605), (0.9931, -1.0, -1.605), (0.9213, 1.0, -1.605), (-0.9545, -1.0, -1.605), (-0.9545, -0.8466, -1.605), (0.9213, -0.8466, -1.605), (0.9931, -0.8466, -1.605), (0.9213, 0.8466, -1.605), (-1.007, 0.8466, -1.605), (-0.9545, 0.8466, -1.605)], [], [(0, 1, 3, 2, 20, 21), (2, 3, 7, 6, 8, 9, 10, 11), (6, 7, 5, 4, 16, 17), (4, 5, 1, 0, 12, 13, 14, 15), (20, 2, 27, 38), (7, 3, 1, 5), (0, 21, 24, 25), (11, 10, 13, 12, 23, 22), (10, 9, 14, 13), (9, 8, 18, 19, 15, 14), (6, 17, 28, 29), (18, 17, 16, 19), (19, 16, 36, 35), (20, 22, 23, 21), (35, 36, 31, 30), (24, 34, 33, 25), (32, 29, 28, 37), (27, 26, 39, 38), (15, 19, 35, 30), (12, 0, 25, 33), (16, 4, 31, 36), (11, 22, 39, 26), (4, 15, 30, 31), (18, 8, 32, 37), (2, 11, 26, 27), (22, 20, 38, 39), (8, 6, 29, 32), (23, 12, 33, 34), (21, 23, 34, 24), (17, 18, 37, 28)])
me_cube_013.materials.append(mat_material_008)
me_cube_013.use_remesh_preserve_volume = False
me_cube_013.use_remesh_preserve_attributes = False
me_cube_013.use_mirror_vertex_groups = False
me_cube_013.update()
me_cube_012 = bpy.data.meshes.new('Cube.012')
me_cube_012.from_pydata([(-1.0, -1.0, -1.0), (-1.0, -1.0, 0.4529), (-1.0, 1.0, -1.0), (-1.0, 1.0, 0.4529), (1.0, -1.0, -1.0), (1.0, -1.0, 0.4529), (1.0, 1.0, -1.0), (1.0, 1.0, 0.4529), (-0.9629, -0.9629, 0.4529), (-0.9629, 0.9629, 0.4529), (0.9629, 0.9629, 0.4529), (0.9629, -0.9629, 0.4529), (-0.9629, -0.9629, -0.8091), (-0.9629, 0.9629, -0.8091), (0.9629, 0.9629, -0.8091), (0.9629, -0.9629, -0.8091)], [], [(0, 1, 3, 2), (2, 3, 7, 6), (6, 7, 5, 4), (4, 5, 1, 0), (2, 6, 4, 0), (5, 7, 10, 11), (8, 11, 15, 12), (3, 1, 8, 9), (1, 5, 11, 8), (7, 3, 9, 10), (14, 13, 12, 15), (10, 9, 13, 14), (11, 10, 14, 15), (9, 8, 12, 13)])
_uv = me_cube_012.uv_layers.new(name='UVMap')
_uv.uv.foreach_set('vector', [0.5032, 0.9951, 0.2968, 0.9951, 0.2968, 0.6675, 0.5032, 0.6675, 0.5032, 0.6577, 0.2968, 0.6577, 0.2968, 0.3301, 0.5032, 0.3301, 0.718, 0.9951, 0.5117, 0.9951, 0.5117, 0.6675, 0.718, 0.6675, 0.5117, 0.3301, 0.718, 0.3301, 0.718, 0.6577, 0.5117, 0.6577, 0.2883, 0.6699, 0.004261, 0.6699, 0.004261, 0.3423, 0.2883, 0.3423, 0.004261, 0.004913, 0.2883, 0.004913, 0.283, 0.01099, 0.009532, 0.01099, 0.1835, 0.6797, 0.1835, 0.9951, 0.004261, 0.9951, 0.004261, 0.6797, 0.2883, 0.3325, 0.004261, 0.3325, 0.009532, 0.3264, 0.283, 0.3264, 0.004261, 0.3325, 0.004261, 0.004913, 0.009532, 0.01099, 0.009532, 0.3264, 0.2883, 0.004913, 0.2883, 0.3325, 0.283, 0.3264, 0.283, 0.01099, 0.9674, 0.01243, 0.9674, 0.9117, 0.1876, 0.9117, 0.1876, 0.01243, 0.7581, 0.004913, 0.7581, 0.3203, 0.5788, 0.3203, 0.5788, 0.004913, 0.7265, 0.6455, 0.7265, 0.3301, 0.9058, 0.3301, 0.9058, 0.6455, 0.6625, 0.9821, 0.6625, 0.04167, 0.9207, 0.04167, 0.9207, 0.9821])
me_cube_012.use_remesh_preserve_volume = False
me_cube_012.use_remesh_preserve_attributes = False
me_cube_012.use_mirror_vertex_groups = False
me_cube_012.update()
me_cube_011 = bpy.data.meshes.new('Cube.011')
me_cube_011.from_pydata([(-1.007, -1.0, 0.07478), (-1.007, -1.0, 0.142), (-1.007, 1.0, 0.07478), (-1.007, 1.0, 0.142), (0.9931, -1.0, 0.07478), (0.9931, -1.0, 0.142), (0.9931, 1.0, 0.07478), (0.9931, 1.0, 0.142), (0.9213, 1.0, 0.07478), (0.1931, 1.0, 0.07478), (-0.2069, 1.0, 0.07478), (-0.9545, 1.0, 0.07478), (-0.9545, -1.0, 0.07478), (-0.2069, -1.0, 0.07478), (0.1931, -1.0, 0.07478), (0.9213, -1.0, 0.07478), (0.9931, -0.8466, 0.07478), (0.9931, 0.8466, 0.07478), (0.9213, 0.8466, 0.07478), (0.9213, -0.8466, 0.07478), (-1.007, 0.8466, 0.07478), (-1.007, -0.8466, 0.07478), (-0.9545, 0.8466, 0.07478), (-0.9545, -0.8466, 0.07478), (-1.007, -0.8466, -1.605), (-1.007, -1.0, -1.605), (-0.9545, 1.0, -1.605), (-1.007, 1.0, -1.605), (0.9931, 0.8466, -1.605), (0.9931, 1.0, -1.605), (0.9213, -1.0, -1.605), (0.9931, -1.0, -1.605), (0.9213, 1.0, -1.605), (-0.9545, -1.0, -1.605), (-0.9545, -0.8466, -1.605), (0.9213, -0.8466, -1.605), (0.9931, -0.8466, -1.605), (0.9213, 0.8466, -1.605), (-1.007, 0.8466, -1.605), (-0.9545, 0.8466, -1.605)], [], [(0, 1, 3, 2, 20, 21), (2, 3, 7, 6, 8, 9, 10, 11), (6, 7, 5, 4, 16, 17), (4, 5, 1, 0, 12, 13, 14, 15), (20, 2, 27, 38), (7, 3, 1, 5), (0, 21, 24, 25), (11, 10, 13, 12, 23, 22), (10, 9, 14, 13), (9, 8, 18, 19, 15, 14), (6, 17, 28, 29), (18, 17, 16, 19), (19, 16, 36, 35), (20, 22, 23, 21), (35, 36, 31, 30), (24, 34, 33, 25), (32, 29, 28, 37), (27, 26, 39, 38), (15, 19, 35, 30), (12, 0, 25, 33), (16, 4, 31, 36), (11, 22, 39, 26), (4, 15, 30, 31), (18, 8, 32, 37), (2, 11, 26, 27), (22, 20, 38, 39), (8, 6, 29, 32), (23, 12, 33, 34), (21, 23, 34, 24), (17, 18, 37, 28)])
me_cube_011.materials.append(mat_material_007)
me_cube_011.use_remesh_preserve_volume = False
me_cube_011.use_remesh_preserve_attributes = False
me_cube_011.use_mirror_vertex_groups = False
me_cube_011.update()
me_plane_001 = bpy.data.meshes.new('Plane.001')
me_plane_001.from_pydata([(-1.031, -0.9492, -0.08606), (0.9693, -0.9492, -0.08606), (-1.031, 1.051, -0.08606), (0.9693, 1.051, -0.08606), (-1.031, 1.051, 0.2522), (-1.031, -0.9492, 0.2522), (0.9693, -0.9492, 0.2522), (0.9693, 1.051, 0.2522), (-0.5474, 1.051, -0.08606), (-0.5474, 1.051, 0.2522), (-1.104, 1.05, -0.08606), (-1.104, -1.052, -0.08606), (1.06, -1.052, -0.08606), (1.06, 1.12, -0.08606), (-1.104, 1.05, 0.2522), (-1.104, -1.052, 0.2522), (1.06, -1.052, 0.2522), (1.06, 1.12, 0.2522), (-0.552, 1.12, -0.08606), (-0.552, 1.12, 0.2522), (-1.031, 1.111, -0.08606), (-1.031, 1.111, 0.2522), (-1.104, 1.11, -0.08606), (-1.104, 1.11, 0.2522), (-0.4406, -0.9488, -0.08606), (-0.4406, -0.9492, -0.08606), (-0.4406, -1.052, 0.2522), (-0.4406, -1.052, -0.08606), (-0.4406, -0.9492, 0.2522), (0.5068, -0.9488, -0.08606), (0.5068, -0.9492, -0.08606), (0.5068, -1.052, 0.2522), (0.5068, -1.052, -0.08606), (0.5068, -0.9492, 0.2522)], [], [(0, 2, 8, 3, 1, 30, 29, 24, 25), (2, 0, 11, 10), (8, 9, 19, 18), (7, 6, 16, 17), (1, 3, 13, 12), (13, 18, 19, 17), (11, 27, 26, 15), (12, 13, 17, 16), (10, 11, 15, 14), (10, 14, 23, 22), (5, 4, 14, 15), (3, 8, 18, 13), (0, 25, 27, 11), (6, 33, 31, 16), (9, 7, 17, 19), (21, 20, 22, 23), (2, 10, 22, 20), (4, 2, 20, 21), (14, 4, 21, 23), (32, 30, 1, 12), (26, 28, 5, 15), (31, 32, 12, 16)])
me_plane_001.use_remesh_preserve_volume = False
me_plane_001.use_remesh_preserve_attributes = False
me_plane_001.use_mirror_vertex_groups = False
me_plane_001.update()
me_cube_024 = bpy.data.meshes.new('Cube.024')
me_cube_024.from_pydata([(-1.007, -1.0, 0.07478), (-1.007, -1.0, 0.142), (-1.007, 1.0, 0.07478), (-1.007, 1.0, 0.142), (0.9931, -1.0, 0.07478), (0.9931, -1.0, 0.142), (0.9931, 1.0, 0.07478), (0.9931, 1.0, 0.142), (0.9213, 1.0, 0.07478), (0.1931, 1.0, 0.07478), (-0.2069, 1.0, 0.07478), (-0.9545, 1.0, 0.07478), (-0.9545, -1.0, 0.07478), (-0.2069, -1.0, 0.07478), (0.1931, -1.0, 0.07478), (0.9213, -1.0, 0.07478), (0.9931, -0.8466, 0.07478), (0.9931, 0.8466, 0.07478), (0.9213, 0.8466, 0.07478), (0.9213, -0.8466, 0.07478), (-1.007, 0.8466, 0.07478), (-1.007, -0.8466, 0.07478), (-0.9545, 0.8466, 0.07478), (-0.9545, -0.8466, 0.07478), (-1.007, -0.8466, -1.605), (-1.007, -1.0, -1.605), (-0.9545, 1.0, -1.605), (-1.007, 1.0, -1.605), (0.9931, 0.8466, -1.605), (0.9931, 1.0, -1.605), (0.9213, -1.0, -1.605), (0.9931, -1.0, -1.605), (0.9213, 1.0, -1.605), (-0.9545, -1.0, -1.605), (-0.9545, -0.8466, -1.605), (0.9213, -0.8466, -1.605), (0.9931, -0.8466, -1.605), (0.9213, 0.8466, -1.605), (-1.007, 0.8466, -1.605), (-0.9545, 0.8466, -1.605)], [], [(0, 1, 3, 2, 20, 21), (2, 3, 7, 6, 8, 9, 10, 11), (6, 7, 5, 4, 16, 17), (4, 5, 1, 0, 12, 13, 14, 15), (20, 2, 27, 38), (7, 3, 1, 5), (0, 21, 24, 25), (11, 10, 13, 12, 23, 22), (10, 9, 14, 13), (9, 8, 18, 19, 15, 14), (6, 17, 28, 29), (18, 17, 16, 19), (19, 16, 36, 35), (20, 22, 23, 21), (35, 36, 31, 30), (24, 34, 33, 25), (32, 29, 28, 37), (27, 26, 39, 38), (15, 19, 35, 30), (12, 0, 25, 33), (16, 4, 31, 36), (11, 22, 39, 26), (4, 15, 30, 31), (18, 8, 32, 37), (2, 11, 26, 27), (22, 20, 38, 39), (8, 6, 29, 32), (23, 12, 33, 34), (21, 23, 34, 24), (17, 18, 37, 28)])
me_cube_024.materials.append(mat_material_018)
me_cube_024.use_remesh_preserve_volume = False
me_cube_024.use_remesh_preserve_attributes = False
me_cube_024.use_mirror_vertex_groups = False
me_cube_024.update()
me_cube_023 = bpy.data.meshes.new('Cube.023')
me_cube_023.from_pydata([(-1.0, -1.0, -1.0), (-1.0, -1.0, 0.4529), (-1.0, 1.0, -1.0), (-1.0, 1.0, 0.4529), (1.0, -1.0, -1.0), (1.0, -1.0, 0.4529), (1.0, 1.0, -1.0), (1.0, 1.0, 0.4529), (-0.9629, -0.9629, 0.4529), (-0.9629, 0.9629, 0.4529), (0.9629, 0.9629, 0.4529), (0.9629, -0.9629, 0.4529), (-0.9629, -0.9629, -0.8091), (-0.9629, 0.9629, -0.8091), (0.9629, 0.9629, -0.8091), (0.9629, -0.9629, -0.8091)], [], [(0, 1, 3, 2), (2, 3, 7, 6), (6, 7, 5, 4), (4, 5, 1, 0), (2, 6, 4, 0), (5, 7, 10, 11), (8, 11, 15, 12), (3, 1, 8, 9), (1, 5, 11, 8), (7, 3, 9, 10), (14, 13, 12, 15), (10, 9, 13, 14), (11, 10, 14, 15), (9, 8, 12, 13)])
_uv = me_cube_023.uv_layers.new(name='UVMap')
_uv.uv.foreach_set('vector', [0.5032, 0.9951, 0.2968, 0.9951, 0.2968, 0.6675, 0.5032, 0.6675, 0.5032, 0.6577, 0.2968, 0.6577, 0.2968, 0.3301, 0.5032, 0.3301, 0.718, 0.9951, 0.5117, 0.9951, 0.5117, 0.6675, 0.718, 0.6675, 0.5117, 0.3301, 0.718, 0.3301, 0.718, 0.6577, 0.5117, 0.6577, 0.2883, 0.6699, 0.004261, 0.6699, 0.004261, 0.3423, 0.2883, 0.3423, 0.004261, 0.004913, 0.2883, 0.004913, 0.283, 0.01099, 0.009532, 0.01099, 0.1835, 0.6797, 0.1835, 0.9951, 0.004261, 0.9951, 0.004261, 0.6797, 0.2883, 0.3325, 0.004261, 0.3325, 0.009532, 0.3264, 0.283, 0.3264, 0.004261, 0.3325, 0.004261, 0.004913, 0.009532, 0.01099, 0.009532, 0.3264, 0.2883, 0.004913, 0.2883, 0.3325, 0.283, 0.3264, 0.283, 0.01099, 0.9674, 0.01243, 0.9674, 0.9117, 0.1876, 0.9117, 0.1876, 0.01243, 0.7581, 0.004913, 0.7581, 0.3203, 0.5788, 0.3203, 0.5788, 0.004913, 0.7265, 0.6455, 0.7265, 0.3301, 0.9058, 0.3301, 0.9058, 0.6455, 0.6625, 0.9821, 0.6625, 0.04167, 0.9207, 0.04167, 0.9207, 0.9821])
me_cube_023.use_remesh_preserve_volume = False
me_cube_023.use_remesh_preserve_attributes = False
me_cube_023.use_mirror_vertex_groups = False
me_cube_023.update()
me_cube_022 = bpy.data.meshes.new('Cube.022')
me_cube_022.from_pydata([(-1.007, -1.0, 0.07478), (-1.007, -1.0, 0.142), (-1.007, 1.0, 0.07478), (-1.007, 1.0, 0.142), (0.9931, -1.0, 0.07478), (0.9931, -1.0, 0.142), (0.9931, 1.0, 0.07478), (0.9931, 1.0, 0.142), (0.9213, 1.0, 0.07478), (0.1931, 1.0, 0.07478), (-0.2069, 1.0, 0.07478), (-0.9545, 1.0, 0.07478), (-0.9545, -1.0, 0.07478), (-0.2069, -1.0, 0.07478), (0.1931, -1.0, 0.07478), (0.9213, -1.0, 0.07478), (0.9931, -0.8466, 0.07478), (0.9931, 0.8466, 0.07478), (0.9213, 0.8466, 0.07478), (0.9213, -0.8466, 0.07478), (-1.007, 0.8466, 0.07478), (-1.007, -0.8466, 0.07478), (-0.9545, 0.8466, 0.07478), (-0.9545, -0.8466, 0.07478), (-1.007, -0.8466, -1.605), (-1.007, -1.0, -1.605), (-0.9545, 1.0, -1.605), (-1.007, 1.0, -1.605), (0.9931, 0.8466, -1.605), (0.9931, 1.0, -1.605), (0.9213, -1.0, -1.605), (0.9931, -1.0, -1.605), (0.9213, 1.0, -1.605), (-0.9545, -1.0, -1.605), (-0.9545, -0.8466, -1.605), (0.9213, -0.8466, -1.605), (0.9931, -0.8466, -1.605), (0.9213, 0.8466, -1.605), (-1.007, 0.8466, -1.605), (-0.9545, 0.8466, -1.605)], [], [(0, 1, 3, 2, 20, 21), (2, 3, 7, 6, 8, 9, 10, 11), (6, 7, 5, 4, 16, 17), (4, 5, 1, 0, 12, 13, 14, 15), (20, 2, 27, 38), (7, 3, 1, 5), (0, 21, 24, 25), (11, 10, 13, 12, 23, 22), (10, 9, 14, 13), (9, 8, 18, 19, 15, 14), (6, 17, 28, 29), (18, 17, 16, 19), (19, 16, 36, 35), (20, 22, 23, 21), (35, 36, 31, 30), (24, 34, 33, 25), (32, 29, 28, 37), (27, 26, 39, 38), (15, 19, 35, 30), (12, 0, 25, 33), (16, 4, 31, 36), (11, 22, 39, 26), (4, 15, 30, 31), (18, 8, 32, 37), (2, 11, 26, 27), (22, 20, 38, 39), (8, 6, 29, 32), (23, 12, 33, 34), (21, 23, 34, 24), (17, 18, 37, 28)])
me_cube_022.materials.append(mat_material_017)
me_cube_022.use_remesh_preserve_volume = False
me_cube_022.use_remesh_preserve_attributes = False
me_cube_022.use_mirror_vertex_groups = False
me_cube_022.update()
me_cube_021 = bpy.data.meshes.new('Cube.021')
me_cube_021.from_pydata([(-1.007, -1.0, 0.07478), (-1.007, -1.0, 0.142), (-1.007, 1.0, 0.07478), (-1.007, 1.0, 0.142), (0.9931, -1.0, 0.07478), (0.9931, -1.0, 0.142), (0.9931, 1.0, 0.07478), (0.9931, 1.0, 0.142), (0.9213, 1.0, 0.07478), (0.1931, 1.0, 0.07478), (-0.2069, 1.0, 0.07478), (-0.9545, 1.0, 0.07478), (-0.9545, -1.0, 0.07478), (-0.2069, -1.0, 0.07478), (0.1931, -1.0, 0.07478), (0.9213, -1.0, 0.07478), (0.9931, -0.8466, 0.07478), (0.9931, 0.8466, 0.07478), (0.9213, 0.8466, 0.07478), (0.9213, -0.8466, 0.07478), (-1.007, 0.8466, 0.07478), (-1.007, -0.8466, 0.07478), (-0.9545, 0.8466, 0.07478), (-0.9545, -0.8466, 0.07478), (-1.007, -0.8466, -1.605), (-1.007, -1.0, -1.605), (-0.9545, 1.0, -1.605), (-1.007, 1.0, -1.605), (0.9931, 0.8466, -1.605), (0.9931, 1.0, -1.605), (0.9213, -1.0, -1.605), (0.9931, -1.0, -1.605), (0.9213, 1.0, -1.605), (-0.9545, -1.0, -1.605), (-0.9545, -0.8466, -1.605), (0.9213, -0.8466, -1.605), (0.9931, -0.8466, -1.605), (0.9213, 0.8466, -1.605), (-1.007, 0.8466, -1.605), (-0.9545, 0.8466, -1.605)], [], [(0, 1, 3, 2, 20, 21), (2, 3, 7, 6, 8, 9, 10, 11), (6, 7, 5, 4, 16, 17), (4, 5, 1, 0, 12, 13, 14, 15), (20, 2, 27, 38), (7, 3, 1, 5), (0, 21, 24, 25), (11, 10, 13, 12, 23, 22), (10, 9, 14, 13), (9, 8, 18, 19, 15, 14), (6, 17, 28, 29), (18, 17, 16, 19), (19, 16, 36, 35), (20, 22, 23, 21), (35, 36, 31, 30), (24, 34, 33, 25), (32, 29, 28, 37), (27, 26, 39, 38), (15, 19, 35, 30), (12, 0, 25, 33), (16, 4, 31, 36), (11, 22, 39, 26), (4, 15, 30, 31), (18, 8, 32, 37), (2, 11, 26, 27), (22, 20, 38, 39), (8, 6, 29, 32), (23, 12, 33, 34), (21, 23, 34, 24), (17, 18, 37, 28)])
me_cube_021.materials.append(mat_material_016)
me_cube_021.use_remesh_preserve_volume = False
me_cube_021.use_remesh_preserve_attributes = False
me_cube_021.use_mirror_vertex_groups = False
me_cube_021.update()
me_cube_020 = bpy.data.meshes.new('Cube.020')
me_cube_020.from_pydata([(-0.6607, 1.002, 0.8538), (0.6583, 1.002, 0.8538), (0.6583, 1.002, -1.146), (-0.6607, 1.002, -1.146), (-0.6607, 0.9503, 0.8538), (-0.6141, 0.9503, 0.8538), (-0.01303, 0.9503, 0.8538), (0.03517, 0.9503, 0.8538), (0.6119, 0.9503, 0.8538), (0.6583, 0.9503, 0.8538), (0.6583, 0.5306, 0.8538), (0.6583, 0.4793, 0.8538), (0.6583, 0.01125, 0.8538), (0.6583, -0.03997, 0.8538), (0.6583, -0.4936, 0.8538), (0.6583, -0.5378, 0.8538), (0.6583, -0.9412, 0.8538), (0.6583, -0.9985, 0.8538), (0.6583, -0.9985, -1.146), (-0.6607, -0.9985, -1.146), (-0.6607, 0.5306, 0.8538), (-0.6141, 0.5306, 0.8538), (-0.6141, 0.9503, -0.3221), (-0.01303, 0.9503, -0.3221), (-0.01303, 0.5306, 0.8538), (0.03517, 0.5306, 0.8538), (0.03517, 0.9503, -0.3221), (0.6119, 0.9503, -0.3221), (0.6119, 0.5306, 0.8538), (0.6119, 0.4793, 0.8538), (0.6119, 0.01125, 0.8538), (0.6119, -0.03997, 0.8538), (0.6119, -0.4936, 0.8538), (0.6119, -0.5378, 0.8538), (0.6119, -0.9412, 0.8538), (-0.6607, -0.9985, 0.8538), (0.03517, -0.9412, 0.8538), (-0.01303, -0.9412, 0.8538), (-0.6141, -0.9412, 0.8538), (-0.6607, -0.9412, 0.8538), (-0.6607, 0.4793, 0.8538), (-0.6141, 0.4793, 0.8538), (-0.6141, 0.5306, -0.3221), (-0.01303, 0.5306, -0.3221), (0.03517, 0.5306, -0.3221), (-0.01303, 0.4793, 0.8538), (0.03517, 0.4793, 0.8538), (0.6119, 0.5306, -0.3221), (0.6119, 0.4793, -0.3221), (0.6119, 0.01125, -0.3221), (0.03517, 0.01125, 0.8538), (0.03517, -0.03997, 0.8538), (0.6119, -0.03997, -0.3221), (0.6119, -0.4936, -0.3221), (0.03517, -0.4936, 0.8538), (0.03517, -0.5378, 0.8538), (0.6119, -0.5378, -0.3221), (0.6119, -0.9412, -0.3221), (0.03517, -0.9412, -0.3221), (-0.01303, -0.5378, 0.8538), (-0.01303, -0.9412, -0.3221), (-0.6141, -0.9412, -0.3221), (-0.6141, -0.5378, 0.8538), (-0.6607, -0.5378, 0.8538), (-0.6607, 0.01125, 0.8538), (-0.6141, 0.01125, 0.8538), (-0.01303, 0.01125, 0.8538), (0.03517, 0.4793, -0.3221), (0.03517, 0.01125, -0.3221), (-0.01303, -0.03997, 0.8538), (0.03517, -0.03997, -0.3221), (0.03517, -0.4936, -0.3221), (-0.01303, -0.4936, 0.8538), (0.03517, -0.5378, -0.3221), (-0.01303, -0.5378, -0.3221), (-0.6141, -0.5378, -0.3221), (-0.6141, -0.4936, 0.8538), (-0.6607, -0.4936, 0.8538), (-0.6607, -0.03997, 0.8538), (-0.6141, -0.03997, 0.8538), (-0.6141, 0.01125, -0.3221), (-0.6141, 0.4793, -0.3221), (-0.01303, 0.4793, -0.3221), (-0.01303, 0.01125, -0.3221), (-0.6141, -0.03997, -0.3221), (-0.01303, -0.03997, -0.3221), (-0.01303, -0.4936, -0.3221), (-0.6141, -0.4936, -0.3221)], [], [(0, 1, 2, 3), (4, 5, 6, 7, 8, 9, 1, 0), (2, 1, 9, 10, 11, 12, 13, 14, 15, 16, 17, 18), (3, 2, 18, 19), (20, 21, 5, 4), (6, 5, 22, 23), (7, 6, 24, 25), (8, 7, 26, 27), (9, 8, 28, 10), (10, 28, 29, 11), (11, 29, 30, 12), (12, 30, 31, 13), (13, 31, 32, 14), (14, 32, 33, 15), (15, 33, 34, 16), (35, 17, 16, 34, 36, 37, 38, 39), (19, 18, 17, 35), (40, 41, 21, 20), (5, 21, 42, 22), (24, 6, 23, 43), (23, 22, 42, 43), (7, 25, 44, 26), (25, 24, 45, 46), (28, 8, 27, 47), (27, 26, 44, 47), (28, 25, 46, 29), (30, 29, 48, 49), (30, 50, 51, 31), (32, 31, 52, 53), (32, 54, 55, 33), (34, 33, 56, 57), (36, 34, 57, 58), (55, 59, 37, 36), (38, 37, 60, 61), (39, 38, 62, 63), (64, 65, 41, 40), (24, 21, 41, 45), (21, 24, 43, 42), (25, 28, 47, 44), (46, 45, 66, 50), (29, 46, 67, 48), (50, 30, 49, 68), (48, 67, 68, 49), (50, 66, 69, 51), (31, 51, 70, 52), (54, 32, 53, 71), (52, 70, 71, 53), (54, 72, 59, 55), (33, 55, 73, 56), (56, 73, 58, 57), (55, 36, 58, 73), (37, 59, 74, 60), (62, 38, 61, 75), (74, 75, 61, 60), (63, 62, 76, 77), (78, 79, 65, 64), (41, 65, 80, 81), (45, 41, 81, 82), (46, 50, 68, 67), (66, 45, 82, 83), (66, 65, 79, 69), (51, 69, 72, 54), (51, 54, 71, 70), (72, 76, 62, 59), (59, 62, 75, 74), (77, 76, 79, 78), (65, 66, 83, 80), (82, 81, 80, 83), (69, 79, 84, 85), (72, 69, 85, 86), (76, 72, 86, 87), (79, 76, 87, 84), (85, 84, 87, 86), (4, 0, 3, 19, 35, 39, 63, 77, 78, 64, 40, 20)])
me_cube_020.materials.append(mat_material_015)
me_cube_020.use_remesh_preserve_volume = False
me_cube_020.use_remesh_preserve_attributes = False
me_cube_020.use_mirror_vertex_groups = False
me_cube_020.update()
me_cube_019 = bpy.data.meshes.new('Cube.019')
me_cube_019.from_pydata([(-1.0, -1.0, -1.0), (-1.0, -1.0, 0.5543), (-1.0, 1.0, -1.0), (-1.0, 1.0, 0.5543), (1.0, -1.0, -1.0), (1.0, -1.0, 0.5543), (1.0, 1.0, -1.0), (1.0, 1.0, 0.5543), (-1.0, 0.469, 0.5543), (1.0, 0.469, 0.5543), (-1.0, 0.469, 1.839), (-1.0, 1.0, 1.839), (1.0, 1.0, 1.839), (1.0, 0.469, 1.839)], [], [(0, 1, 8, 3, 2), (2, 3, 7, 6), (6, 7, 9, 5, 4), (4, 5, 1, 0), (2, 6, 4, 0), (9, 8, 1, 5), (3, 8, 10, 11), (12, 11, 10, 13), (9, 7, 12, 13), (7, 3, 11, 12), (8, 9, 13, 10)])
me_cube_019.materials.append(mat_material_014)
me_cube_019.use_remesh_preserve_volume = False
me_cube_019.use_remesh_preserve_attributes = False
me_cube_019.use_mirror_vertex_groups = False
me_cube_019.update()
me_cube_018 = bpy.data.meshes.new('Cube.018')
me_cube_018.from_pydata([(-1.0, -1.0, -1.0), (-1.0, -1.0, 1.0), (-1.0, 1.0, -1.0), (-1.0, 1.0, 1.0), (1.0, -1.0, -1.0), (1.0, -1.0, 1.0), (1.0, 1.0, -1.0), (1.0, 1.0, 1.0), (-1.0, -0.5393, 1.0), (-1.0, -0.04148, 1.0), (-1.0, 0.009748, 1.0), (-1.0, 0.4778, 1.0), (-1.0, 0.5291, 1.0), (-1.0, 0.9488, 1.0), (1.0, 0.9488, 1.0), (1.0, 0.5291, 1.0), (1.0, 0.4778, 1.0), (1.0, 0.009748, 1.0), (1.0, -0.04148, 1.0), (1.0, -0.5393, 1.0), (1.0, -0.9428, 1.0), (-1.0, -0.9428, 1.0), (-1.0, -0.4951, 1.0), (1.0, -0.4951, 1.0), (-0.98, 0.9488, 1.0), (-0.9318, 0.9488, 1.0), (-0.3206, 0.9488, 1.0), (-0.2724, 0.9488, 1.0), (0.3287, 0.9488, 1.0), (0.3769, 0.9488, 1.0), (-0.98, 0.5291, 1.0), (-0.9318, 0.5291, 1.0), (-0.3206, 0.5291, 1.0), (-0.2724, 0.5291, 1.0), (0.3287, 0.5291, 1.0), (0.3769, 0.5291, 1.0), (-0.98, 0.4778, 1.0), (-0.9318, 0.4778, 1.0), (-0.3206, 0.4778, 1.0), (-0.2724, 0.4778, 1.0), (0.3287, 0.4778, 1.0), (0.3769, 0.4778, 1.0), (-0.98, 0.009748, 1.0), (-0.9318, 0.009748, 1.0), (-0.3206, 0.009748, 1.0), (-0.2724, 0.009748, 1.0), (0.3287, 0.009748, 1.0), (0.3769, 0.009748, 1.0), (-0.98, -0.04148, 1.0), (-0.9318, -0.04148, 1.0), (-0.3206, -0.04148, 1.0), (-0.2724, -0.04148, 1.0), (0.3287, -0.04148, 1.0), (0.3769, -0.04148, 1.0), (-0.98, -0.5393, 1.0), (-0.9318, -0.5393, 1.0), (-0.3206, -0.5393, 1.0), (-0.2724, -0.5393, 1.0), (0.3287, -0.5393, 1.0), (0.3769, -0.5393, 1.0), (-0.98, -0.9428, 1.0), (-0.9318, -0.9428, 1.0), (-0.3206, -0.9428, 1.0), (-0.2724, -0.9428, 1.0), (0.3287, -0.9428, 1.0), (0.3769, -0.9428, 1.0), (-0.98, -0.4951, 1.0), (-0.9318, -0.4951, 1.0), (-0.3206, -0.4951, 1.0), (-0.2724, -0.4951, 1.0), (0.3287, -0.4951, 1.0), (0.3769, -0.4951, 1.0), (0.9537, 0.9488, 1.0), (0.9537, 0.5291, 1.0), (0.9537, 0.4778, 1.0), (0.9537, 0.009748, 1.0), (0.9537, -0.04148, 1.0), (0.9537, -0.5393, 1.0), (0.9537, -0.9428, 1.0), (0.9537, -0.4951, 1.0), (-0.9318, 0.9488, -0.1759), (-0.3206, 0.9488, -0.1759), (-0.2724, 0.9488, -0.1759), (0.3287, 0.9488, -0.1759), (-0.9318, 0.5291, -0.1759), (-0.3206, 0.5291, -0.1759), (-0.2724, 0.5291, -0.1759), (0.3287, 0.5291, -0.1759), (-0.9318, 0.4778, -0.1759), (-0.3206, 0.4778, -0.1759), (-0.2724, 0.4778, -0.1759), (0.3287, 0.4778, -0.1759), (-0.9318, 0.009747, -0.1759), (-0.3206, 0.009747, -0.1759), (-0.2724, 0.009747, -0.1759), (0.3287, 0.009747, -0.1759), (-0.9318, -0.04148, -0.1759), (-0.3206, -0.04148, -0.1759), (-0.2724, -0.04148, -0.1759), (0.3287, -0.04148, -0.1759), (-0.9318, -0.5393, -0.1759), (-0.3206, -0.5393, -0.1759), (-0.2724, -0.5393, -0.1759), (0.3287, -0.5393, -0.1759), (-0.9318, -0.9428, -0.1759), (-0.3206, -0.9428, -0.1759), (-0.2724, -0.9428, -0.1759), (0.3287, -0.9428, -0.1759), (-0.9318, -0.4951, -0.1759), (-0.3206, -0.4951, -0.1759), (-0.2724, -0.4951, -0.1759), (0.3287, -0.4951, -0.1759), (0.3769, -0.04148, -0.1759), (0.3769, -0.4951, -0.1759), (0.3769, -0.5393, -0.1759), (0.3769, -0.9428, -0.1759), (0.3769, 0.4778, -0.1759), (0.3769, 0.009747, -0.1759), (0.3769, 0.9488, -0.1759), (0.3769, 0.5291, -0.1759), (0.9537, 0.9488, -0.1759), (0.9537, 0.5291, -0.1759), (0.9537, 0.4778, -0.1759), (0.9537, 0.009747, -0.1759), (0.9537, -0.04148, -0.1759), (0.9537, -0.5393, -0.1759), (0.9537, -0.9428, -0.1759), (0.9537, -0.4951, -0.1759)], [], [(0, 1, 21, 8, 22, 9, 10, 11, 12, 13, 3, 2), (2, 3, 7, 6), (6, 7, 14, 15, 16, 17, 18, 23, 19, 20, 5, 4), (4, 5, 1, 0), (2, 6, 4, 0), (20, 78, 65, 64, 63, 62, 61, 60, 21, 1, 5), (7, 3, 13, 24, 25, 26, 27, 28, 29, 72, 14), (24, 13, 12, 30), (30, 12, 11, 36), (36, 11, 10, 42), (42, 10, 9, 48), (66, 22, 8, 54), (54, 8, 21, 60), (48, 9, 22, 66), (27, 33, 86, 82), (53, 52, 70, 71), (56, 55, 100, 101), (51, 50, 68, 69), (41, 47, 117, 116), (49, 48, 66, 67), (34, 28, 83, 87), (59, 58, 64, 65), (55, 61, 104, 100), (57, 56, 62, 63), (73, 72, 120, 121), (55, 54, 60, 61), (79, 71, 59, 77), (71, 70, 58, 59), (70, 69, 57, 58), (69, 68, 56, 57), (68, 67, 55, 56), (67, 66, 54, 55), (75, 47, 53, 76), (47, 46, 52, 53), (46, 45, 51, 52), (45, 44, 50, 51), (44, 43, 49, 50), (43, 42, 48, 49), (28, 27, 82, 83), (41, 40, 46, 47), (67, 68, 109, 108), (39, 38, 44, 45), (29, 35, 119, 118), (37, 36, 42, 43), (73, 35, 41, 74), (35, 34, 40, 41), (34, 33, 39, 40), (33, 32, 38, 39), (32, 31, 37, 38), (31, 30, 36, 37), (62, 56, 101, 105), (29, 28, 34, 35), (71, 79, 127, 113), (27, 26, 32, 33), (40, 39, 90, 91), (25, 24, 30, 31), (14, 72, 73, 15), (15, 73, 74, 16), (16, 74, 75, 17), (17, 75, 76, 18), (23, 79, 77, 19), (19, 77, 78, 20), (18, 76, 79, 23), (124, 112, 113, 127), (99, 98, 110, 111), (97, 96, 108, 109), (125, 114, 115, 126), (103, 102, 106, 107), (101, 100, 104, 105), (122, 116, 117, 123), (91, 90, 94, 95), (89, 88, 92, 93), (120, 118, 119, 121), (83, 82, 86, 87), (81, 80, 84, 85), (69, 70, 111, 110), (46, 40, 91, 95), (75, 74, 122, 123), (32, 26, 81, 85), (43, 44, 93, 92), (39, 45, 94, 90), (58, 57, 102, 103), (25, 31, 84, 80), (53, 71, 113, 112), (44, 38, 89, 93), (31, 32, 85, 84), (45, 46, 95, 94), (70, 52, 99, 111), (37, 43, 92, 88), (78, 77, 125, 126), (72, 29, 118, 120), (51, 69, 110, 98), (33, 34, 87, 86), (79, 76, 124, 127), (35, 73, 121, 119), (68, 50, 97, 109), (61, 62, 105, 104), (74, 41, 116, 122), (49, 67, 108, 96), (47, 75, 123, 117), (50, 49, 96, 97), (63, 64, 107, 106), (76, 53, 112, 124), (59, 65, 115, 114), (38, 37, 88, 89), (77, 59, 114, 125), (52, 51, 98, 99), (64, 58, 103, 107), (26, 25, 80, 81), (65, 78, 126, 115), (57, 63, 106, 102)])
me_cube_018.materials.append(mat_material_013)
me_cube_018.use_remesh_preserve_volume = False
me_cube_018.use_remesh_preserve_attributes = False
me_cube_018.use_mirror_vertex_groups = False
me_cube_018.update()
me_plane_002 = bpy.data.meshes.new('Plane.002')
me_plane_002.from_pydata([(-1.031, -0.9492, -0.08606), (0.9693, -0.9492, -0.08606), (-1.031, 1.051, -0.08606), (0.9693, 1.051, -0.08606), (-1.031, 1.051, 0.2522), (-1.031, -0.9492, 0.2522), (0.9693, -0.9492, 0.2522), (0.9693, 1.051, 0.2522), (-0.5474, 1.051, -0.08606), (-0.5474, 1.051, 0.2522), (-1.104, 1.05, -0.08606), (-1.104, -1.052, -0.08606), (1.06, -1.052, -0.08606), (1.06, 1.12, -0.08606), (-1.104, 1.05, 0.2522), (-1.104, -1.052, 0.2522), (1.06, -1.052, 0.2522), (1.06, 1.12, 0.2522), (-0.552, 1.12, -0.08606), (-0.552, 1.12, 0.2522), (-1.031, 1.111, -0.08606), (-1.031, 1.111, 0.2522), (-1.104, 1.11, -0.08606), (-1.104, 1.11, 0.2522), (-0.4406, -0.9488, -0.08606), (-0.4406, -0.9492, -0.08606), (-0.4406, -1.052, 0.2522), (-0.4406, -1.052, -0.08606), (-0.4406, -0.9492, 0.2522), (0.5068, -0.9488, -0.08606), (0.5068, -0.9492, -0.08606), (0.5068, -1.052, 0.2522), (0.5068, -1.052, -0.08606), (0.5068, -0.9492, 0.2522)], [], [(0, 2, 8, 3, 1, 30, 29, 24, 25), (2, 0, 11, 10), (8, 9, 19, 18), (7, 6, 16, 17), (1, 3, 13, 12), (13, 18, 19, 17), (11, 27, 26, 15), (12, 13, 17, 16), (10, 11, 15, 14), (10, 14, 23, 22), (5, 4, 14, 15), (3, 8, 18, 13), (0, 25, 27, 11), (6, 33, 31, 16), (9, 7, 17, 19), (21, 20, 22, 23), (2, 10, 22, 20), (4, 2, 20, 21), (14, 4, 21, 23), (32, 30, 1, 12), (26, 28, 5, 15), (31, 32, 12, 16)])
me_plane_002.use_remesh_preserve_volume = False
me_plane_002.use_remesh_preserve_attributes = False
me_plane_002.use_mirror_vertex_groups = False
me_plane_002.update()
me_cube_025 = bpy.data.meshes.new('Cube.025')
me_cube_025.from_pydata([(-1.0, -1.0, -1.0), (-1.0, -1.0, 0.4529), (-1.0, 1.0, -1.0), (-1.0, 1.0, 0.4529), (1.0, -1.0, -1.0), (1.0, -1.0, 0.4529), (1.0, 1.0, -1.0), (1.0, 1.0, 0.4529), (-0.9629, -0.9629, 0.4529), (-0.9629, 0.9629, 0.4529), (0.9629, 0.9629, 0.4529), (0.9629, -0.9629, 0.4529), (-0.9629, -0.9629, -0.8091), (-0.9629, 0.9629, -0.8091), (0.9629, 0.9629, -0.8091), (0.9629, -0.9629, -0.8091)], [], [(0, 1, 3, 2), (2, 3, 7, 6), (6, 7, 5, 4), (4, 5, 1, 0), (2, 6, 4, 0), (5, 7, 10, 11), (8, 11, 15, 12), (3, 1, 8, 9), (1, 5, 11, 8), (7, 3, 9, 10), (14, 13, 12, 15), (10, 9, 13, 14), (11, 10, 14, 15), (9, 8, 12, 13)])
_uv = me_cube_025.uv_layers.new(name='UVMap')
_uv.uv.foreach_set('vector', [0.5032, 0.9951, 0.2968, 0.9951, 0.2968, 0.6675, 0.5032, 0.6675, 0.5032, 0.6577, 0.2968, 0.6577, 0.2968, 0.3301, 0.5032, 0.3301, 0.718, 0.9951, 0.5117, 0.9951, 0.5117, 0.6675, 0.718, 0.6675, 0.5117, 0.3301, 0.718, 0.3301, 0.718, 0.6577, 0.5117, 0.6577, 0.2883, 0.6699, 0.004261, 0.6699, 0.004261, 0.3423, 0.2883, 0.3423, 0.004261, 0.004913, 0.2883, 0.004913, 0.283, 0.01099, 0.009532, 0.01099, 0.1835, 0.6797, 0.1835, 0.9951, 0.004261, 0.9951, 0.004261, 0.6797, 0.2883, 0.3325, 0.004261, 0.3325, 0.009532, 0.3264, 0.283, 0.3264, 0.004261, 0.3325, 0.004261, 0.004913, 0.009532, 0.01099, 0.009532, 0.3264, 0.2883, 0.004913, 0.2883, 0.3325, 0.283, 0.3264, 0.283, 0.01099, 0.9674, 0.01243, 0.9674, 0.9117, 0.1876, 0.9117, 0.1876, 0.01243, 0.7581, 0.004913, 0.7581, 0.3203, 0.5788, 0.3203, 0.5788, 0.004913, 0.7265, 0.6455, 0.7265, 0.3301, 0.9058, 0.3301, 0.9058, 0.6455, 0.7265, 0.9708, 0.7265, 0.6554, 0.9058, 0.6554, 0.9058, 0.9708])
me_cube_025.use_remesh_preserve_volume = False
me_cube_025.use_remesh_preserve_attributes = False
me_cube_025.use_mirror_vertex_groups = False
me_cube_025.update()

# ---- objects
ob_cube_005 = bpy.data.objects.new('Cube.005', me_cube_008)
ob_cube_003 = bpy.data.objects.new('Cube.003', me_cube_006)
ob_cube_001 = bpy.data.objects.new('Cube.001', me_cube_003)
ob_cube = bpy.data.objects.new('Cube', me_cube_002)
ob_plane = bpy.data.objects.new('Plane', me_plane)
ob_cube_002 = bpy.data.objects.new('Cube.002', me_cube_004)
ob_cube_004 = bpy.data.objects.new('Cube.004', me_cube_007)
ob_cube_006 = bpy.data.objects.new('Cube.006', me_cube_009)
ob_cube_013 = bpy.data.objects.new('Cube.013', me_cube_017)
ob_cube_012 = bpy.data.objects.new('Cube.012', me_cube_016)
ob_cube_011 = bpy.data.objects.new('Cube.011', me_cube_015)
ob_cube_010 = bpy.data.objects.new('Cube.010', me_cube_014)
ob_cube_009 = bpy.data.objects.new('Cube.009', me_cube_013)
ob_cube_008 = bpy.data.objects.new('Cube.008', me_cube_012)
ob_cube_007 = bpy.data.objects.new('Cube.007', me_cube_011)
ob_plane_001 = bpy.data.objects.new('Plane.001', me_plane_001)
ob_cube_020 = bpy.data.objects.new('Cube.020', me_cube_024)
ob_cube_019 = bpy.data.objects.new('Cube.019', me_cube_023)
ob_cube_018 = bpy.data.objects.new('Cube.018', me_cube_022)
ob_cube_017 = bpy.data.objects.new('Cube.017', me_cube_021)
ob_cube_016 = bpy.data.objects.new('Cube.016', me_cube_020)
ob_cube_015 = bpy.data.objects.new('Cube.015', me_cube_019)
ob_cube_014 = bpy.data.objects.new('Cube.014', me_cube_018)
ob_plane_002 = bpy.data.objects.new('Plane.002', me_plane_002)
ob_cube_021 = bpy.data.objects.new('Cube.021', me_cube_025)

# ---- transforms, parenting, visibility, modifiers, constraints
ob_cube_005.location = (2.343, -3.326, 0.997)
ob_cube_005.rotation_euler = (0.0, -0.0, -1.571)
ob_cube_005.scale = (0.74, 1.44, 1.0)
ob_cube_005.lineart.crease_threshold = 0.0
ob_cube_003.location = (0.856, 0.6449, 0.8639)
ob_cube_003.rotation_euler = (0.0, 0.0, -4.712)
ob_cube_003.scale = (0.9, 0.45, 0.55)
ob_cube_003.lineart.crease_threshold = 0.0
ob_cube_001.location = (-2.903, 1.119, 0.6881)
ob_cube_001.rotation_euler = (0.0, -0.0, 1.571)
ob_cube_001.scale = (1.9, 0.88, 0.7)
ob_cube_001.lineart.crease_threshold = 0.0
ob_cube.location = (3.408, -1.365, 1.478)
ob_cube.rotation_euler = (-1.571, -0.0, 1.571)
ob_cube.scale = (1.12, 1.47, 0.39)
ob_cube.lineart.crease_threshold = 0.0
ob_plane.location = (0.1168, -0.2107, 0.08606)
ob_plane.scale = (3.8, 4.15, 1.0)
ob_plane.lineart.crease_threshold = 0.0
ob_cube_002.location = (3.351, 1.241, 0.7533)
ob_cube_002.rotation_euler = (7.55e-08, -1.571, 0.0)
ob_cube_002.scale = (1.12, 1.47, 0.39)
ob_cube_002.lineart.crease_threshold = 0.0
ob_cube_004.location = (-2.967, -2.637, 1.571)
ob_cube_004.rotation_euler = (0.0, -0.0, -1.571)
ob_cube_004.scale = (1.5, 0.75, 1.0)
ob_cube_004.lineart.crease_threshold = 0.0
ob_cube_006.location = (0.856, 3.269, 1.39)
ob_cube_006.rotation_euler = (0.0, -0.0, -3.142)
ob_cube_006.scale = (1.46, 0.79, 1.0)
ob_cube_006.lineart.crease_threshold = 0.0
ob_cube_013.location = (-0.3015, -8.971, 1.478)
ob_cube_013.rotation_euler = (-1.571, -0.0, 3.142)
ob_cube_013.scale = (1.12, 1.47, 0.39)
ob_cube_013.lineart.crease_threshold = 0.0
ob_cube_012.location = (1.909, -13.18, 0.6881)
ob_cube_012.rotation_euler = (0.0, -0.0, 3.142)
ob_cube_012.scale = (1.9, 0.88, 0.7)
ob_cube_012.lineart.crease_threshold = 0.0
ob_cube_011.location = (2.334, -9.009, 0.7228)
ob_cube_011.rotation_euler = (1.571, -1.571, 0.0)
ob_cube_011.scale = (1.12, 1.47, 0.39)
ob_cube_011.lineart.crease_threshold = 0.0
ob_cube_010.location = (1.963, -10.89, 0.8639)
ob_cube_010.rotation_euler = (0.0, -0.0, -6.283)
ob_cube_010.scale = (0.9, 0.45, 0.55)
ob_cube_010.lineart.crease_threshold = 0.0
ob_cube_009.location = (-3.043, -12.84, 1.571)
ob_cube_009.rotation_euler = (0.0, -0.0, -1.571)
ob_cube_009.scale = (1.5, 0.75, 1.0)
ob_cube_009.lineart.crease_threshold = 0.0
ob_cube_008.location = (-2.684, -15.68, 0.997)
ob_cube_008.rotation_euler = (0.0, -0.0, -1.571)
ob_cube_008.scale = (1.11, 1.11, 1.0)
ob_cube_008.lineart.crease_threshold = 0.0
ob_cube_007.location = (2.086, -15.13, 1.39)
ob_cube_007.rotation_euler = (0.0, -0.0, -3.142)
ob_cube_007.scale = (1.46, 0.79, 1.0)
ob_cube_007.lineart.crease_threshold = 0.0
ob_plane_001.location = (0.1168, -12.94, 0.08606)
ob_plane_001.scale = (3.8, 4.15, 1.0)
ob_plane_001.lineart.crease_threshold = 0.0
ob_cube_020.location = (2.15, -28.61, 1.39)
ob_cube_020.rotation_euler = (0.0, -0.0, -3.142)
ob_cube_020.scale = (1.46, 0.79, 1.0)
ob_cube_020.lineart.crease_threshold = 0.0
ob_cube_019.location = (-2.693, -33.67, 0.997)
ob_cube_019.rotation_euler = (0.0, -0.0, -1.571)
ob_cube_019.scale = (1.11, 1.11, 1.0)
ob_cube_019.lineart.crease_threshold = 0.0
ob_cube_018.location = (-2.985, -28.17, 1.571)
ob_cube_018.rotation_euler = (0.0, -0.0, -1.571)
ob_cube_018.scale = (1.5, 0.75, 1.0)
ob_cube_018.lineart.crease_threshold = 0.0
ob_cube_017.location = (10.67, -23.89, 0.8639)
ob_cube_017.rotation_euler = (0.0, -0.0, -6.283)
ob_cube_017.scale = (0.9, 0.45, 0.55)
ob_cube_017.lineart.crease_threshold = 0.0
ob_cube_016.location = (1.553, -22.02, 0.7228)
ob_cube_016.rotation_euler = (1.571, -1.571, 0.0)
ob_cube_016.scale = (1.12, 1.47, 0.39)
ob_cube_016.lineart.crease_threshold = 0.0
ob_cube_015.location = (1.734, -26.15, 0.6881)
ob_cube_015.rotation_euler = (0.0, -0.0, 3.142)
ob_cube_015.scale = (1.9, 0.88, 0.7)
ob_cube_015.lineart.crease_threshold = 0.0
ob_cube_014.location = (3.411, -23.46, 1.478)
ob_cube_014.rotation_euler = (-1.571, -0.0, 1.571)
ob_cube_014.scale = (1.12, 1.47, 0.39)
ob_cube_014.lineart.crease_threshold = 0.0
ob_plane_002.location = (0.1168, -25.94, 0.08606)
ob_plane_002.scale = (3.8, 4.15, 1.0)
ob_plane_002.lineart.crease_threshold = 0.0
ob_cube_021.location = (-3.094, -24.88, 0.997)
ob_cube_021.scale = (0.74, 1.44, 1.0)
ob_cube_021.lineart.crease_threshold = 0.0

# ---- collection membership
col_collection_1.objects.link(ob_cube_005)
col_collection_1.objects.link(ob_cube_003)
col_collection_1.objects.link(ob_cube_001)
col_collection_1.objects.link(ob_cube)
col_collection_1.objects.link(ob_plane)
col_collection_1.objects.link(ob_cube_002)
col_collection_1.objects.link(ob_cube_004)
col_collection_1.objects.link(ob_cube_006)
col_collection_1.objects.link(ob_cube_013)
col_collection_1.objects.link(ob_cube_012)
col_collection_1.objects.link(ob_cube_011)
col_collection_1.objects.link(ob_cube_010)
col_collection_1.objects.link(ob_cube_009)
col_collection_1.objects.link(ob_cube_008)
col_collection_1.objects.link(ob_cube_007)
col_collection_1.objects.link(ob_plane_001)
col_collection_1.objects.link(ob_cube_020)
col_collection_1.objects.link(ob_cube_019)
col_collection_1.objects.link(ob_cube_018)
col_collection_1.objects.link(ob_cube_017)
col_collection_1.objects.link(ob_cube_016)
col_collection_1.objects.link(ob_cube_015)
col_collection_1.objects.link(ob_cube_014)
col_collection_1.objects.link(ob_plane_002)
col_collection_1.objects.link(ob_cube_021)

# ---- scene / render settings (as saved in the file)
scene.frame_start = 1; scene.frame_end = 250; scene.frame_set(1)
scene.render.engine = 'BLENDER_EEVEE_NEXT'
scene.render.resolution_percentage = 50
scene.render.dither_intensity = 0.0
scene.cycles.use_denoising = False
scene.cycles.samples = 128
scene.cycles.sampling_pattern = 'TABULATED_SOBOL'
scene.cycles.use_adaptive_sampling = False
scene.cycles.use_light_tree = False
scene.cycles.blur_glossy = 0.0
scene.cycles.sample_clamp_indirect = 0.0
scene.view_settings.view_transform = 'Standard'
bpy.context.view_layer.update()

# ---- added for rendering (the .blend has no active camera and no usable light): camera, sun
cam_auto = bpy.data.cameras.new('AutoCamera')
cam_auto.lens = 50.0
cam_auto.sensor_width = 36.0
cam_auto.clip_end = 1000.0
ob_auto_camera = bpy.data.objects.new('AutoCamera', cam_auto)
scene.collection.objects.link(ob_auto_camera)
ob_auto_camera.location = (42.9204, -62.1862, 32.7077)
ob_auto_camera.rotation_euler = (1.09748, -7.21219e-08, 0.694738)
scene.camera = ob_auto_camera
light_auto_sun = bpy.data.lights.new('AutoSun', 'SUN')
light_auto_sun.energy = 3.0
light_auto_sun.angle = 0.0523599
ob_auto_sun = bpy.data.objects.new('AutoSun', light_auto_sun)
scene.collection.objects.link(ob_auto_sun)
ob_auto_sun.rotation_euler = (0.872665, 0.174533, 0.523599)
bpy.context.view_layer.update()
